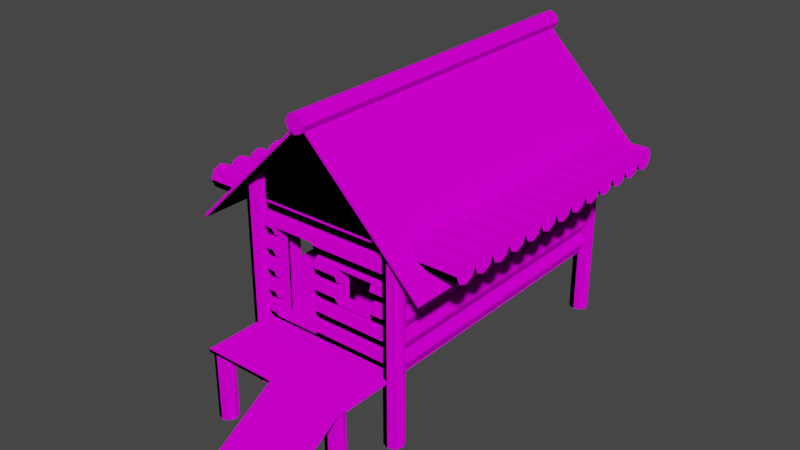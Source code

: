 # Source: A_New_Wooden_Cabin.blend  (saved by Blender 2.82.7; exported with 4.5.12 LTS)
import bpy
from mathutils import Matrix  # noqa: F401  (used for matrix-valued properties, if any)

bpy.ops.wm.read_factory_settings(use_empty=True)
scene = bpy.context.scene
scene.name = 'Scene'

# ---- collections
col_collection = bpy.data.collections.new('Collection'); scene.collection.children.link(col_collection)

# ---- images (referenced by path relative to the original .blend; pixels are not part of the script)
import os
ASSET_DIR = os.environ.get("B2B_ASSET_DIR", "")  # directory of the original .blend (textures are referenced by path, not embedded)
HERE = os.path.dirname(os.path.abspath(__file__))  # packed textures are extracted next to this script under _unpacked/

def load_image(name, relpath, width, height, colorspace="sRGB"):
    """Load a texture the original file referenced (path relative to the .blend, or extracted next to this script)."""
    p = next((c for c in (os.path.join(HERE, relpath), os.path.join(ASSET_DIR, relpath)) if relpath and os.path.exists(c)), "")
    if p:
        img = bpy.data.images.load(p, check_existing=True)
        img.name = name
    else:  # same state as the original file: an image datablock whose file is absent (Cycles renders it pink)
        img = bpy.data.images.new(name, width, height)
        img.source = "FILE"
        img.filepath = "//" + (relpath or name)
    img.colorspace_settings.name = colorspace
    return img
img_verticalsplittingb_n_jpg = load_image('VerticalSplittingB_N.jpg', 'Textures/VerticalSplittingB_N.jpg', 1024, 1024, 'sRGB')
img_verticalsplittingb_s_jpg = load_image('VerticalSplittingB_S.jpg', 'Textures/VerticalSplittingB_S.jpg', 1024, 1024, 'sRGB')
img_brownplanks_s_jpg = load_image('BrownPlanks_S.jpg', 'Textures/BrownPlanks_S.jpg', 1024, 1024, 'sRGB')
img_brownplanks_n_jpg = load_image('BrownPlanks_N.jpg', 'Textures/BrownPlanks_N.jpg', 1024, 1024, 'sRGB')
img_swirlydarkwood_s_jpg = load_image('SwirlyDarkWood_S.jpg', 'Textures/SwirlyDarkWood_S.jpg', 1024, 1024, 'sRGB')
img_swirlydarkwood_n_jpg = load_image('SwirlyDarkWood_N.jpg', 'Textures/SwirlyDarkWood_N.jpg', 1024, 1024, 'sRGB')
img_veryoldwoodc_s_jpg = load_image('VeryOldWoodC_S.jpg', 'Textures/VeryOldWoodC_S.jpg', 1024, 1024, 'sRGB')
img_veryoldwoodc_n_jpg = load_image('VeryOldWoodC_N.jpg', 'Textures/VeryOldWoodC_N.jpg', 1024, 1024, 'sRGB')

# ---- materials (node trees are filled in below, after node groups)
mat_logs_002 = bpy.data.materials.new('Logs.002')
mat_logs_002.use_transparent_shadow = False
mat_inside = bpy.data.materials.new('Inside')
mat_inside.use_transparent_shadow = False
mat_material = bpy.data.materials.new('Material')
mat_material.use_transparent_shadow = False
mat_material_002 = bpy.data.materials.new('Material.002')
mat_material_002.use_transparent_shadow = False
mat_material_004 = bpy.data.materials.new('Material.004')
mat_material_004.use_transparent_shadow = False
mat_roof = bpy.data.materials.new('Roof')
mat_roof.use_transparent_shadow = False
mat_logs = bpy.data.materials.new('Logs')
mat_logs.use_transparent_shadow = False
mat_material_003 = bpy.data.materials.new('Material.003')
mat_material_003.use_transparent_shadow = False
mat_logs_001 = bpy.data.materials.new('Logs.001')
mat_logs_001.use_transparent_shadow = False
mat_material_001 = bpy.data.materials.new('Material.001')
mat_material_001.use_transparent_shadow = False
mat_roof_fill = bpy.data.materials.new('Roof Fill')
mat_roof_fill.use_transparent_shadow = False

# ---- material node trees
mat_logs_002.use_nodes = True; mat_logs_002.node_tree.nodes.clear()
_N = mat_logs_002.node_tree.nodes; _L = mat_logs_002.node_tree.links
n0 = _N.new('ShaderNodeOutputMaterial'); n0.name = 'Material Output'; n0.location = (300, 300)
n1 = _N.new('ShaderNodeBsdfPrincipled'); n1.name = 'Principled BSDF'; n1.location = (10, 300)
n1.distribution = 'GGX'
n1.subsurface_method = 'BURLEY'
n1.inputs[2].default_value = 1.0
n1.inputs[3].default_value = 1.45
n1.inputs[13].default_value = 0.0
n1.inputs[27].default_value = (0.0, 0.0, 0.0, 1.0)
n1.inputs[28].default_value = 1.0
n2 = _N.new('ShaderNodeTexImage'); n2.name = 'Image Texture.001'; n2.location = (-389, -62)
n2.image = img_verticalsplittingb_n_jpg
n3 = _N.new('ShaderNodeTexImage'); n3.name = 'Image Texture'; n3.location = (-386, 209)
n3.image = img_verticalsplittingb_s_jpg
_L.new(n1.outputs[0], n0.inputs[0])
_L.new(n3.outputs[0], n1.inputs[0])
_L.new(n2.outputs[0], n1.inputs[5])
n0.is_active_output = True
mat_inside.use_nodes = True; mat_inside.node_tree.nodes.clear()
_N = mat_inside.node_tree.nodes; _L = mat_inside.node_tree.links
n0 = _N.new('ShaderNodeOutputMaterial'); n0.name = 'Material Output'; n0.location = (300, 300)
n1 = _N.new('ShaderNodeBsdfPrincipled'); n1.name = 'Principled BSDF'; n1.location = (10, 300)
n1.distribution = 'GGX'
n1.subsurface_method = 'BURLEY'
n1.inputs[2].default_value = 1.0
n1.inputs[3].default_value = 1.45
n1.inputs[13].default_value = 0.0
n1.inputs[27].default_value = (0.0, 0.0, 0.0, 1.0)
n1.inputs[28].default_value = 1.0
n2 = _N.new('ShaderNodeTexImage'); n2.name = 'Image Texture'; n2.location = (-408, 197)
n2.image = img_brownplanks_s_jpg
n3 = _N.new('ShaderNodeTexImage'); n3.name = 'Image Texture.001'; n3.location = (-366, -51)
n3.image = img_brownplanks_n_jpg
_L.new(n1.outputs[0], n0.inputs[0])
_L.new(n2.outputs[0], n1.inputs[0])
_L.new(n3.outputs[0], n1.inputs[5])
n0.is_active_output = True
mat_material.use_nodes = True; mat_material.node_tree.nodes.clear()
_N = mat_material.node_tree.nodes; _L = mat_material.node_tree.links
n0 = _N.new('ShaderNodeOutputMaterial'); n0.name = 'Material Output'; n0.location = (300, 300)
n1 = _N.new('ShaderNodeBsdfPrincipled'); n1.name = 'Principled BSDF'; n1.location = (10, 300)
n1.distribution = 'GGX'
n1.subsurface_method = 'BURLEY'
n1.inputs[2].default_value = 1.0
n1.inputs[3].default_value = 1.45
n1.inputs[13].default_value = 0.0
n1.inputs[27].default_value = (0.0, 0.0, 0.0, 1.0)
n1.inputs[28].default_value = 1.0
n2 = _N.new('ShaderNodeTexImage'); n2.name = 'Image Texture'; n2.location = (-426, 259)
n2.image = img_swirlydarkwood_s_jpg
n3 = _N.new('ShaderNodeTexImage'); n3.name = 'Image Texture.001'; n3.location = (-367, -9)
n3.width = 222
n3.image = img_swirlydarkwood_n_jpg
_L.new(n1.outputs[0], n0.inputs[0])
_L.new(n2.outputs[0], n1.inputs[0])
_L.new(n3.outputs[0], n1.inputs[5])
n0.is_active_output = True
mat_material_002.use_nodes = True; mat_material_002.node_tree.nodes.clear()
_N = mat_material_002.node_tree.nodes; _L = mat_material_002.node_tree.links
n0 = _N.new('ShaderNodeOutputMaterial'); n0.name = 'Material Output'; n0.location = (300, 300)
n1 = _N.new('ShaderNodeBsdfPrincipled'); n1.name = 'Principled BSDF'; n1.location = (10, 300)
n1.distribution = 'GGX'
n1.subsurface_method = 'BURLEY'
n1.inputs[2].default_value = 1.0
n1.inputs[3].default_value = 1.45
n1.inputs[13].default_value = 0.0
n1.inputs[27].default_value = (0.0, 0.0, 0.0, 1.0)
n1.inputs[28].default_value = 1.0
n2 = _N.new('ShaderNodeTexImage'); n2.name = 'Image Texture.001'; n2.location = (-390, -97)
n2.image = img_verticalsplittingb_n_jpg
n3 = _N.new('ShaderNodeTexImage'); n3.name = 'Image Texture'; n3.location = (-399, 190)
n3.image = img_verticalsplittingb_s_jpg
_L.new(n1.outputs[0], n0.inputs[0])
_L.new(n3.outputs[0], n1.inputs[0])
_L.new(n2.outputs[0], n1.inputs[5])
n0.is_active_output = True
mat_material_004.use_nodes = True; mat_material_004.node_tree.nodes.clear()
_N = mat_material_004.node_tree.nodes; _L = mat_material_004.node_tree.links
n0 = _N.new('ShaderNodeOutputMaterial'); n0.name = 'Material Output'; n0.location = (300, 300)
n1 = _N.new('ShaderNodeBsdfPrincipled'); n1.name = 'Principled BSDF'; n1.location = (10, 300)
n1.distribution = 'GGX'
n1.subsurface_method = 'BURLEY'
n1.inputs[2].default_value = 1.0
n1.inputs[3].default_value = 1.45
n1.inputs[13].default_value = 0.0
n1.inputs[27].default_value = (0.0, 0.0, 0.0, 1.0)
n1.inputs[28].default_value = 1.0
n2 = _N.new('ShaderNodeTexImage'); n2.name = 'Image Texture'; n2.location = (-417, 254)
n2.image = img_verticalsplittingb_s_jpg
n3 = _N.new('ShaderNodeTexImage'); n3.name = 'Image Texture.001'; n3.location = (-427, 18)
n3.image = img_verticalsplittingb_n_jpg
_L.new(n1.outputs[0], n0.inputs[0])
_L.new(n2.outputs[0], n1.inputs[0])
_L.new(n3.outputs[0], n1.inputs[5])
n0.is_active_output = True
mat_roof.use_nodes = True; mat_roof.node_tree.nodes.clear()
_N = mat_roof.node_tree.nodes; _L = mat_roof.node_tree.links
n0 = _N.new('ShaderNodeOutputMaterial'); n0.name = 'Material Output'; n0.location = (300, 300)
n1 = _N.new('ShaderNodeBsdfPrincipled'); n1.name = 'Principled BSDF'; n1.location = (10, 300)
n1.distribution = 'GGX'
n1.subsurface_method = 'BURLEY'
n1.inputs[2].default_value = 0.95
n1.inputs[3].default_value = 1.45
n1.inputs[13].default_value = 0.0
n1.inputs[27].default_value = (0.0, 0.0, 0.0, 1.0)
n1.inputs[28].default_value = 1.0
n2 = _N.new('ShaderNodeTexImage'); n2.name = 'Image Texture'; n2.location = (-333, 271)
n2.image = img_brownplanks_s_jpg
n3 = _N.new('ShaderNodeTexImage'); n3.name = 'Image Texture.001'; n3.location = (-342, -80)
n3.image = img_brownplanks_n_jpg
_L.new(n1.outputs[0], n0.inputs[0])
_L.new(n2.outputs[0], n1.inputs[0])
_L.new(n3.outputs[0], n1.inputs[5])
n0.is_active_output = True
mat_logs.use_nodes = True; mat_logs.node_tree.nodes.clear()
_N = mat_logs.node_tree.nodes; _L = mat_logs.node_tree.links
n0 = _N.new('ShaderNodeOutputMaterial'); n0.name = 'Material Output'; n0.location = (300, 300)
n1 = _N.new('ShaderNodeBsdfPrincipled'); n1.name = 'Principled BSDF'; n1.location = (10, 300)
n1.distribution = 'GGX'
n1.subsurface_method = 'BURLEY'
n1.inputs[2].default_value = 1.0
n1.inputs[3].default_value = 1.45
n1.inputs[13].default_value = 0.0
n1.inputs[27].default_value = (0.0, 0.0, 0.0, 1.0)
n1.inputs[28].default_value = 1.0
n2 = _N.new('ShaderNodeTexImage'); n2.name = 'Image Texture.001'; n2.location = (-408, -69)
n2.image = img_verticalsplittingb_n_jpg
n3 = _N.new('ShaderNodeTexImage'); n3.name = 'Image Texture'; n3.location = (-386, 219)
n3.image = img_verticalsplittingb_s_jpg
_L.new(n1.outputs[0], n0.inputs[0])
_L.new(n3.outputs[0], n1.inputs[0])
_L.new(n2.outputs[0], n1.inputs[5])
n0.is_active_output = True
mat_material_003.use_nodes = True; mat_material_003.node_tree.nodes.clear()
_N = mat_material_003.node_tree.nodes; _L = mat_material_003.node_tree.links
n0 = _N.new('ShaderNodeOutputMaterial'); n0.name = 'Material Output'; n0.location = (300, 300)
n1 = _N.new('ShaderNodeBsdfPrincipled'); n1.name = 'Principled BSDF'; n1.location = (10, 300)
n1.distribution = 'GGX'
n1.subsurface_method = 'BURLEY'
n1.inputs[2].default_value = 1.0
n1.inputs[3].default_value = 1.45
n1.inputs[13].default_value = 0.0
n1.inputs[27].default_value = (0.0, 0.0, 0.0, 1.0)
n1.inputs[28].default_value = 1.0
n2 = _N.new('ShaderNodeTexImage'); n2.name = 'Image Texture'; n2.location = (-323, 257)
n2.image = img_swirlydarkwood_s_jpg
n3 = _N.new('ShaderNodeTexImage'); n3.name = 'Image Texture.001'; n3.location = (-319, -38)
n3.image = img_swirlydarkwood_n_jpg
_L.new(n1.outputs[0], n0.inputs[0])
_L.new(n2.outputs[0], n1.inputs[0])
_L.new(n3.outputs[0], n1.inputs[5])
n0.is_active_output = True
mat_logs_001.use_nodes = True; mat_logs_001.node_tree.nodes.clear()
_N = mat_logs_001.node_tree.nodes; _L = mat_logs_001.node_tree.links
n0 = _N.new('ShaderNodeOutputMaterial'); n0.name = 'Material Output'; n0.location = (300, 300)
n1 = _N.new('ShaderNodeBsdfPrincipled'); n1.name = 'Principled BSDF'; n1.location = (10, 300)
n1.distribution = 'GGX'
n1.subsurface_method = 'BURLEY'
n1.inputs[2].default_value = 1.0
n1.inputs[3].default_value = 1.45
n1.inputs[13].default_value = 0.0
n1.inputs[27].default_value = (0.0, 0.0, 0.0, 1.0)
n1.inputs[28].default_value = 1.0
n2 = _N.new('ShaderNodeTexImage'); n2.name = 'Image Texture'; n2.location = (-438, 225)
n2.image = img_verticalsplittingb_s_jpg
n3 = _N.new('ShaderNodeTexImage'); n3.name = 'Image Texture.001'; n3.location = (-435, -47)
n3.image = img_verticalsplittingb_n_jpg
_L.new(n1.outputs[0], n0.inputs[0])
_L.new(n2.outputs[0], n1.inputs[0])
_L.new(n3.outputs[0], n1.inputs[5])
n0.is_active_output = True
mat_material_001.use_nodes = True; mat_material_001.node_tree.nodes.clear()
_N = mat_material_001.node_tree.nodes; _L = mat_material_001.node_tree.links
n0 = _N.new('ShaderNodeOutputMaterial'); n0.name = 'Material Output'; n0.location = (300, 300)
n1 = _N.new('ShaderNodeBsdfPrincipled'); n1.name = 'Principled BSDF'; n1.location = (10, 300)
n1.distribution = 'GGX'
n1.subsurface_method = 'BURLEY'
n1.inputs[2].default_value = 1.0
n1.inputs[3].default_value = 1.45
n1.inputs[13].default_value = 0.0
n1.inputs[27].default_value = (0.0, 0.0, 0.0, 1.0)
n1.inputs[28].default_value = 1.0
n2 = _N.new('ShaderNodeTexImage'); n2.name = 'Image Texture.001'; n2.location = (-448, -65)
n2.image = img_swirlydarkwood_n_jpg
n3 = _N.new('ShaderNodeTexImage'); n3.name = 'Image Texture'; n3.location = (-445, 216)
n3.image = img_swirlydarkwood_s_jpg
_L.new(n1.outputs[0], n0.inputs[0])
_L.new(n3.outputs[0], n1.inputs[0])
_L.new(n2.outputs[0], n1.inputs[5])
n0.is_active_output = True
mat_roof_fill.use_nodes = True; mat_roof_fill.node_tree.nodes.clear()
_N = mat_roof_fill.node_tree.nodes; _L = mat_roof_fill.node_tree.links
n0 = _N.new('ShaderNodeOutputMaterial'); n0.name = 'Material Output'; n0.location = (300, 300)
n1 = _N.new('ShaderNodeBsdfPrincipled'); n1.name = 'Principled BSDF'; n1.location = (10, 300)
n1.distribution = 'GGX'
n1.subsurface_method = 'BURLEY'
n1.inputs[2].default_value = 1.0
n1.inputs[3].default_value = 1.45
n1.inputs[13].default_value = 0.0
n1.inputs[27].default_value = (0.0, 0.0, 0.0, 1.0)
n1.inputs[28].default_value = 1.0
n2 = _N.new('ShaderNodeTexImage'); n2.name = 'Image Texture'; n2.location = (-438, 228)
n2.image = img_veryoldwoodc_s_jpg
n3 = _N.new('ShaderNodeTexImage'); n3.name = 'Image Texture.001'; n3.location = (-432, -34)
n3.image = img_veryoldwoodc_n_jpg
_L.new(n1.outputs[0], n0.inputs[0])
_L.new(n2.outputs[0], n1.inputs[0])
_L.new(n3.outputs[0], n1.inputs[5])
n0.is_active_output = True

# ---- world
world_world = bpy.data.worlds.new('World'); scene.world = world_world
world_world.use_nodes = True; world_world.node_tree.nodes.clear()
_N = world_world.node_tree.nodes; _L = world_world.node_tree.links
n0 = _N.new('ShaderNodeOutputWorld'); n0.name = 'World Output'; n0.location = (300, 300)
n1 = _N.new('ShaderNodeBackground'); n1.name = 'Background'; n1.location = (10, 300)
n1.inputs[0].default_value = (0.05088, 0.05088, 0.05088, 1.0)
_L.new(n1.outputs[0], n0.inputs[0])
n0.is_active_output = True
world_world.color = (0.05088, 0.05088, 0.05088)
world_world.use_sun_shadow = False
world_world.sun_shadow_jitter_overblur = 0.0

# ---- meshes
me_cylinder_001 = bpy.data.meshes.new('Cylinder.001')
me_cylinder_001.from_pydata([(6.386, 4.466, -13.46), (7.091, 4.173, -13.46), (7.384, 3.466, -13.46), (7.091, 2.759, -13.46), (6.386, 2.499, -13.46), (6.39, 2.499, 12.53), (7.091, 2.759, 12.54), (7.384, 3.466, 12.54), (7.091, 4.173, 12.54), (6.39, 4.466, 12.53), (7.091, 2.239, -13.46), (7.384, 1.532, -13.46), (7.091, 0.8251, -13.46), (6.386, 0.5652, -13.46), (6.39, 0.5652, 12.53), (7.091, 0.8251, 12.54), (7.384, 1.532, 12.54), (7.091, 2.239, 12.54), (7.091, 0.3053, -13.46), (7.384, -0.4018, -13.46), (7.091, -1.109, -13.46), (6.386, -1.369, -13.46), (6.39, -1.369, 12.53), (7.091, -1.109, 12.54), (7.384, -0.4018, 12.54), (7.091, 0.3053, 12.54), (7.091, -1.629, -13.46), (7.384, -2.336, -13.46), (7.091, -3.043, -13.46), (6.386, -3.303, -13.46), (6.39, -3.303, 12.53), (7.091, -3.043, 12.54), (7.384, -2.336, 12.54), (7.091, -1.629, 12.54), (7.091, -3.563, -13.46), (7.384, -4.27, -13.46), (7.091, -4.977, -13.46), (6.386, -5.27, -13.46), (6.39, -5.27, 12.53), (7.091, -4.977, 12.54), (7.384, -4.27, 12.54), (7.091, -3.563, 12.54), (-6.54, 4.466, 12.54), (-7.231, 4.173, 12.55), (-7.524, 3.466, 12.55), (-7.231, 2.759, 12.55), (-6.54, 2.499, 12.54), (-6.518, 2.499, -13.47), (-7.231, 2.759, -13.48), (-7.524, 3.466, -13.48), (-7.231, 4.173, -13.48), (-6.518, 4.466, -13.47), (-7.231, 2.239, 12.55), (-7.524, 1.532, 12.55), (-7.231, 0.8251, 12.55), (-6.54, 0.5652, 12.54), (-6.518, 0.5652, -13.47), (-7.231, 0.8251, -13.48), (-7.524, 1.532, -13.48), (-7.231, 2.239, -13.48), (-7.231, 0.3053, 12.55), (-7.524, -0.4018, 12.55), (-7.231, -1.109, 12.55), (-6.54, -1.369, 12.54), (-6.518, -1.369, -13.47), (-7.231, -1.109, -13.48), (-7.524, -0.4018, -13.48), (-7.231, 0.3053, -13.48), (-7.231, -1.629, 12.55), (-7.524, -2.336, 12.55), (-7.231, -3.043, 12.55), (-6.54, -3.303, 12.54), (-6.518, -3.303, -13.47), (-7.231, -3.043, -13.48), (-7.524, -2.336, -13.48), (-7.231, -1.629, -13.48), (-7.231, -3.563, 12.55), (-7.524, -4.27, 12.55), (-7.231, -4.977, 12.55), (-6.54, -5.27, 12.54), (-6.518, -5.27, -13.47), (-7.231, -4.977, -13.48), (-7.524, -4.27, -13.48), (-7.231, -3.563, -13.48), (-6.512, 4.173, -14.17), (-6.512, 3.466, -14.46), (-6.512, 2.759, -14.17), (6.387, 2.759, -14.17), (6.387, 3.466, -14.46), (6.387, 4.173, -14.17), (-6.512, 2.239, -14.17), (-6.512, 1.532, -14.46), (-6.512, 0.8251, -14.17), (6.387, 0.8251, -14.17), (6.387, 1.532, -14.46), (6.387, 2.239, -14.17), (-6.512, 0.3053, -14.17), (-6.512, -0.4018, -14.46), (-6.512, -1.109, -14.17), (6.387, -1.109, -14.17), (6.387, -0.4018, -14.46), (6.387, 0.3053, -14.17), (-6.512, -1.629, -14.17), (-6.512, -2.336, -14.46), (-6.512, -3.043, -14.17), (6.387, -3.043, -14.17), (6.387, -2.336, -14.46), (6.387, -1.629, -14.17), (-6.512, -3.563, -14.17), (-6.512, -4.27, -14.46), (-6.512, -4.977, -14.17), (6.387, -4.977, -14.17), (6.387, -4.27, -14.46), (6.387, -3.563, -14.17), (6.397, 4.173, 13.24), (6.397, 3.466, 13.53), (6.397, 2.759, 13.24), (-6.556, 2.759, 13.24), (-6.556, 3.466, 13.53), (-6.556, 4.173, 13.24), (6.397, 2.239, 13.24), (6.397, 1.532, 13.53), (6.397, 0.8251, 13.24), (-6.556, 0.8251, 13.24), (-6.556, 1.532, 13.53), (-6.556, 2.239, 13.24), (6.397, 0.3053, 13.24), (6.397, -0.4018, 13.53), (6.397, -1.109, 13.24), (-6.556, -1.109, 13.24), (-6.556, -0.4018, 13.53), (-6.556, 0.3053, 13.24), (6.397, -1.629, 13.24), (6.397, -2.336, 13.53), (6.397, -3.043, 13.24), (-6.556, -3.043, 13.24), (-6.556, -2.336, 13.53), (-6.556, -1.629, 13.24), (6.397, -3.563, 13.24), (6.397, -4.27, 13.53), (6.397, -4.977, 13.24), (-6.556, -4.977, 13.24), (-6.556, -4.27, 13.53), (-6.556, -3.563, 13.24), (6.72, 4.745, 13.18), (6.72, 4.465, 13.18), (6.72, 4.745, -14.12), (6.72, 4.465, -14.12), (-6.91, 4.745, 13.18), (-6.91, 4.465, 13.18), (-6.91, 4.745, -14.12), (-6.91, 4.465, -14.12), (6.071, 4.471, 11.88), (6.071, 4.471, -12.82), (-6.261, 4.471, -12.82), (-6.261, 4.471, 11.88), (6.396, 4.471, 12.53), (6.396, 4.471, -13.47), (6.396, 4.471, 12.53), (6.396, 4.471, -13.47), (-6.585, 4.471, -13.47), (-6.585, 4.471, 12.53), (6.396, -5.264, 12.53), (6.396, -5.264, -13.47), (-6.585, -5.264, -13.47), (-6.585, -5.264, 12.53), (6.071, -5.264, 11.88), (6.071, -5.264, -12.82), (-6.261, -5.264, -12.82), (-6.261, -5.264, 11.88), (6.72, 4.745, 19.68), (6.72, 4.465, 19.68), (-6.91, 4.465, 19.68), (-6.91, 4.745, 19.68), (0.9618, 2.239, 13.24), (0.9618, 3.849, 13.37), (0.9618, 3.466, 13.53), (0.9618, 2.759, 13.24), (0.9618, 2.499, 12.54), (0.9618, 0.5652, 12.54), (0.9618, 3.849, 12.54), (0.9618, 3.849, 12.53), (0.9618, 3.849, 11.88), (0.9618, 1.532, 13.53), (0.9618, -3.043, 13.24), (0.9618, -0.4018, 13.53), (0.9618, -4.27, 13.53), (0.9618, -1.629, 13.24), (0.9618, -4.441, 13.46), (0.9618, -1.109, 13.24), (0.9618, 0.8251, 13.24), (0.9618, -2.336, 13.53), (0.9618, -3.563, 13.24), (0.9618, 0.3053, 13.24), (0.9618, -3.303, 12.54), (0.9618, -1.369, 12.54), (0.9618, -4.441, 12.54), (0.9618, -4.441, 12.53), (0.9618, -4.441, 11.88), (5.33, -3.043, 13.24), (5.33, -4.27, 13.53), (5.33, -4.441, 13.46), (5.33, -3.563, 13.24), (5.33, -3.303, 12.53), (5.33, -1.369, 12.53), (5.33, -4.441, 12.53), (5.33, -4.441, 12.53), (5.33, -4.441, 11.88), (5.33, 1.532, 13.53), (5.33, 2.239, 13.24), (5.33, 3.849, 13.37), (5.33, 3.466, 13.53), (5.33, -0.4018, 13.53), (5.33, 2.759, 13.24), (5.33, -1.629, 13.24), (5.33, -1.109, 13.24), (5.33, 0.8251, 13.24), (5.33, -2.336, 13.53), (5.33, 0.3053, 13.24), (5.33, 2.499, 12.53), (5.33, 0.5652, 12.53), (5.33, 3.849, 12.53), (5.33, 3.849, 12.53), (5.33, 3.849, 11.88), (-1.292, -2.939, 13.28), (-1.292, -2.939, 12.54), (-1.292, -2.939, 12.53), (-1.292, -2.939, 11.88), (-4.786, 0.3296, 13.17), (-4.786, 0.3296, 12.54), (-4.786, 0.3296, 12.53), (-4.786, 0.3296, 11.88), (-1.292, -2.336, 13.53), (-1.292, -1.369, 12.54), (-1.292, 0.3296, 13.17), (-1.292, 0.3296, 12.54), (-1.292, 0.3296, 12.53), (-1.292, 0.3296, 11.88), (-1.292, -0.4018, 13.53), (-1.292, 0.3053, 13.24), (-1.292, -1.109, 13.24), (-1.292, -1.629, 13.24), (-4.786, 0.3053, 13.24), (-4.786, -1.264, 12.53), (-4.786, -0.4018, 13.53), (-4.786, -2.336, 13.53), (-4.786, -1.109, 13.24), (-4.786, -2.939, 13.28), (-4.786, -1.629, 13.24), (-4.786, -1.369, 12.54), (-4.786, -2.939, 12.54), (-4.786, -2.939, 12.53), (-4.786, -2.939, 11.88), (6.684, 0.4563, 9.714), (7.091, 0.3053, 9.714), (6.396, 0.4563, 9.714), (6.39, 0.4563, 9.714), (6.071, 0.4563, 9.714), (7.384, -2.336, 9.714), (7.154, -2.89, 9.714), (7.091, -1.629, 9.714), (7.091, -1.109, 9.714), (7.384, -0.4018, 9.714), (6.393, -2.89, 9.714), (6.39, -1.369, 9.714), (6.071, -2.89, 9.714), (6.396, 0.4563, 0.9851), (6.388, 0.4563, 0.9851), (6.684, 0.4563, 0.9851), (6.071, 0.4563, 0.9851), (7.154, -2.89, 0.9851), (6.392, -2.89, 0.9851), (6.071, -2.89, 0.9851), (7.091, 0.3053, 0.9851), (7.091, -1.629, 0.9851), (7.091, -1.109, 0.9851), (7.384, -0.4018, 0.9851), (7.384, -2.336, 0.9851), (6.388, -1.369, 0.9851), (-7.231, -1.109, -2.897), (-7.235, 0.2959, -2.897), (-7.231, -1.629, -2.897), (-7.524, -0.4018, -2.897), (-7.524, -2.336, -2.897), (-6.556, -1.369, -2.897), (-6.556, 0.2959, -2.897), (-6.261, 0.2959, -2.897), (-7.286, -2.91, -2.897), (-6.556, -2.91, -2.897), (-6.261, -2.91, -2.897), (-7.235, 0.2959, -10.47), (-6.553, 0.2959, -10.47), (-6.261, 0.2959, -10.47), (-7.286, -2.91, -10.47), (-6.553, -2.91, -10.47), (-6.261, -2.91, -10.47), (-7.231, -1.109, -10.47), (-7.231, -1.629, -10.47), (-7.524, -0.4018, -10.47), (-7.524, -2.336, -10.47), (-6.56, -1.369, -10.47), (-0.09461, 4.745, -14.12), (-0.09461, 4.465, -14.12), (-0.09462, 4.745, 13.18), (-0.09462, 4.465, 13.18), (-0.09461, 4.471, -13.47), (-0.09462, 4.471, 12.53), (-0.09461, 4.471, -12.82), (-0.09462, 4.471, 11.88), (-0.09461, -5.264, -13.47), (-0.09461, -5.264, -12.82), (-0.09463, 4.745, 19.68), (-0.09463, 4.465, 19.68), (-6.91, 7.884, 25.41), (-6.91, 8.164, 25.41), (-0.09463, 8.164, 25.41), (-0.09463, 7.884, 25.41)], [], [(0, 9, 8, 1), (2, 7, 6, 3), (8, 9, 5, 6, 7), (3, 6, 5, 4), (0, 1, 2, 3, 4), (1, 8, 7, 2), (9, 0, 4, 5), (4, 5, 17, 10), (11, 16, 15, 12), (17, 5, 14, 15, 16), (12, 15, 14, 13), (4, 10, 11, 12, 13), (10, 17, 16, 11), (5, 4, 13, 14), (13, 14, 25, 254, 253, 268, 273, 18), (19, 276, 275, 20), (25, 14, 22, 23, 24), (20, 275, 278, 21), (13, 18, 19, 20, 21), (18, 273, 276, 19), (14, 13, 21, 278, 267, 256, 264, 22), (21, 278, 274, 26), (27, 277, 270, 259, 258, 32, 31, 28), (33, 22, 30, 31, 32), (28, 31, 30, 29), (21, 26, 27, 28, 29), (26, 274, 277, 27), (22, 264, 263, 271, 278, 21, 29, 30), (29, 30, 41, 34), (35, 40, 39, 36), (41, 30, 38, 39, 40), (36, 39, 38, 37), (29, 34, 35, 36, 37), (34, 41, 40, 35), (30, 29, 37, 38), (42, 51, 50, 43), (44, 49, 48, 45), (50, 51, 47, 48, 49), (45, 48, 47, 46), (42, 43, 44, 45, 46), (43, 50, 49, 44), (51, 42, 46, 47), (46, 47, 59, 52), (53, 58, 57, 54), (59, 47, 56, 57, 58), (54, 57, 56, 55), (46, 52, 53, 54, 55), (52, 59, 58, 53), (47, 46, 55, 56), (55, 56, 67, 60), (61, 282, 279, 62), (67, 56, 64, 65, 66), (62, 279, 284, 63), (55, 60, 61, 62, 63), (60, 67, 66, 298, 290, 280, 282, 61), (56, 55, 63, 284, 285, 291, 300, 64), (63, 284, 281, 68), (69, 283, 287, 293, 299, 74, 73, 70), (75, 64, 72, 73, 74), (70, 73, 72, 71), (63, 68, 69, 70, 71), (68, 281, 283, 69), (64, 300, 294, 288, 284, 63, 71, 72), (71, 72, 83, 76), (77, 82, 81, 78), (83, 72, 80, 81, 82), (78, 81, 80, 79), (71, 76, 77, 78, 79), (76, 83, 82, 77), (72, 71, 79, 80), (51, 0, 89, 84), (85, 88, 87, 86), (89, 0, 4, 87, 88), (86, 87, 4, 47), (51, 84, 85, 86, 47), (84, 89, 88, 85), (0, 51, 47, 4), (47, 4, 95, 90), (91, 94, 93, 92), (95, 4, 13, 93, 94), (92, 93, 13, 56), (47, 90, 91, 92, 56), (90, 95, 94, 91), (4, 47, 56, 13), (56, 13, 101, 96), (97, 100, 99, 98), (101, 13, 21, 99, 100), (98, 99, 21, 64), (56, 96, 97, 98, 64), (96, 101, 100, 97), (13, 56, 64, 21), (64, 21, 107, 102), (103, 106, 105, 104), (107, 21, 29, 105, 106), (104, 105, 29, 72), (64, 102, 103, 104, 72), (102, 107, 106, 103), (21, 64, 72, 29), (72, 29, 113, 108), (109, 112, 111, 110), (113, 29, 37, 111, 112), (110, 111, 37, 80), (72, 108, 109, 110, 80), (108, 113, 112, 109), (29, 72, 80, 37), (9, 42, 119, 114), (115, 211, 213, 116), (119, 42, 46, 117, 118), (116, 213, 219, 5), (9, 114, 115, 116, 5), (114, 119, 118, 176, 175, 210, 211, 115), (42, 9, 5, 219, 221, 180, 178, 46), (5, 219, 209, 120), (121, 208, 216, 122), (125, 46, 55, 123, 124), (122, 216, 220, 14), (5, 120, 121, 122, 14), (120, 209, 208, 121), (46, 178, 179, 55), (14, 220, 218, 126), (127, 212, 215, 128), (131, 55, 63, 129, 130), (128, 215, 204, 22), (14, 126, 127, 128, 22), (126, 218, 212, 127), (55, 179, 195, 233, 235, 229, 249, 63), (22, 204, 214, 132), (133, 217, 199, 134), (137, 63, 71, 135, 136), (134, 199, 203, 30), (22, 132, 133, 134, 30), (132, 214, 217, 133), (63, 249, 250, 225, 233, 195, 194, 71), (30, 203, 202, 138), (139, 200, 201, 188, 186, 142, 141, 140), (143, 71, 79, 141, 142), (140, 141, 79, 38), (30, 138, 139, 140, 38), (138, 202, 200, 139), (71, 194, 196, 205, 203, 30, 38, 79), (144, 145, 147, 146), (301, 302, 151, 150), (148, 149, 172, 173), (301, 150, 148, 303), (302, 147, 159, 305), (307, 153, 152, 308), (149, 151, 160, 161), (147, 145, 158, 159), (304, 149, 161, 306), (159, 158, 156, 157), (159, 158, 266, 271, 263, 162, 163), (152, 269, 257, 265, 166), (161, 160, 291, 285, 288, 164, 165), (154, 292, 295, 168), (166, 167, 163, 162), (310, 168, 164, 309), (169, 166, 162, 165), (155, 182, 198, 227, 237, 231), (158, 222, 206, 197, 165, 162), (307, 154, 168, 310), (305, 159, 163, 309), (311, 312, 171, 170), (145, 144, 170, 171), (303, 148, 173, 311), (304, 145, 171, 312), (165, 164, 168, 169), (150, 151, 149, 148), (194, 184, 135, 71), (204, 220, 14, 22), (223, 222, 181, 182), (221, 210, 175, 180), (193, 179, 55, 131, 242, 228, 234, 239), (186, 192, 143, 142), (190, 183, 124, 123), (182, 181, 197, 198), (180, 175, 176, 177, 178), (188, 196, 194, 192, 186), (194, 195, 187, 191, 184), (189, 195, 179, 193, 185), (190, 179, 178, 174, 183), (192, 194, 71, 143), (184, 191, 232, 224, 247, 245, 136, 135), (179, 190, 123, 55), (165, 197, 181, 236, 226, 251, 243), (220, 219, 5, 14), (191, 187, 241, 232), (183, 174, 125, 124), (195, 189, 240, 233), (198, 197, 206, 207), (196, 188, 201, 205), (210, 221, 219, 213, 211), (222, 223, 207, 206), (205, 201, 200, 202, 203), (204, 203, 199, 217, 214), (204, 215, 212, 218, 220), (220, 216, 208, 209, 219), (189, 185, 238, 240), (177, 176, 118, 117), (166, 207, 223, 182, 155, 308, 152), (185, 193, 239, 238), (174, 178, 46, 125), (187, 195, 233, 241), (178, 177, 117, 46), (203, 204, 22, 30), (244, 242, 131, 130), (230, 236, 181, 222, 158, 306, 161, 165, 243), (231, 230, 243, 251, 252), (229, 228, 242, 244, 246, 249), (247, 250, 249, 248, 245), (252, 251, 226, 227), (250, 247, 224, 225), (231, 252, 227, 198, 207, 166, 169, 155), (248, 249, 63, 137), (246, 244, 130, 129), (249, 246, 129, 63), (245, 248, 137, 136), (234, 235, 233, 240, 238, 239), (236, 237, 227, 226), (225, 224, 232, 241, 233), (237, 236, 230, 231), (235, 234, 228, 229), (265, 263, 271, 272), (263, 259, 270, 271), (257, 256, 264, 263, 265), (274, 278, 271, 270, 277), (162, 263, 255, 266, 158), (166, 265, 272, 269, 152, 153, 167), (260, 264, 22, 33), (262, 254, 25, 24), (261, 262, 24, 23), (258, 260, 33, 32), (258, 259, 263, 264, 260), (267, 269, 272, 271, 278), (253, 255, 266, 268), (256, 257, 269, 267), (264, 261, 23, 22), (276, 273, 268, 266, 278, 275), (253, 254, 262, 261, 264, 255), (168, 295, 289, 286, 292, 154, 155, 169), (287, 288, 294, 293), (288, 289, 295, 294), (300, 297, 299, 293, 294), (285, 286, 289, 288, 284), (296, 298, 66, 65), (164, 288, 294, 291, 160), (299, 297, 75, 74), (300, 296, 65, 64), (297, 300, 64, 75), (292, 291, 300, 294, 295), (298, 296, 300, 291, 290), (286, 285, 291, 292), (285, 280, 290, 291), (284, 288, 287, 283, 281), (284, 279, 282, 280, 285), (149, 304, 312, 172), (144, 303, 311, 170), (172, 312, 316, 313), (160, 305, 309, 164), (153, 307, 310, 167), (167, 310, 309, 163), (145, 304, 306, 158), (154, 307, 308, 155), (151, 302, 305, 160), (146, 301, 303, 144), (146, 147, 302, 301), (314, 313, 316, 315), (173, 172, 313, 314), (312, 311, 315, 316), (311, 173, 314, 315)])
me_cylinder_001.polygons.foreach_set('material_index', [0, 0, 0, 0, 0, 0, 0, 0, 0, 0, 0, 0, 0, 0, 0, 0, 0, 0, 0, 0, 0, 0, 0, 0, 0, 0, 0, 0, 0, 0, 0, 0, 0, 0, 0, 0, 0, 0, 0, 0, 0, 0, 0, 0, 0, 0, 0, 0, 0, 0, 0, 0, 0, 0, 0, 0, 0, 0, 0, 0, 0, 0, 0, 0, 0, 0, 0, 0, 0, 0, 0, 0, 0, 0, 0, 0, 0, 0, 0, 0, 0, 0, 0, 0, 0, 0, 0, 0, 0, 0, 0, 0, 0, 0, 0, 0, 0, 0, 0, 0, 0, 0, 0, 0, 0, 0, 0, 0, 0, 0, 0, 0, 0, 0, 0, 0, 0, 0, 0, 0, 0, 0, 0, 0, 0, 0, 0, 0, 0, 0, 0, 0, 0, 0, 0, 0, 0, 0, 0, 0, 0, 0, 0, 2, 0, 1, 0, 0, 1, 0, 0, 1, 0, 1, 0, 0, 0, 1, 0, 1, 0, 0, 0, 2, 1, 0, 0, 0, 0, 2, 2, 0, 0, 0, 2, 2, 2, 2, 2, 2, 0, 0, 0, 0, 0, 0, 0, 0, 2, 2, 2, 2, 2, 2, 2, 2, 0, 0, 1, 0, 0, 0, 0, 0, 0, 0, 2, 2, 2, 2, 2, 1, 0, 0, 0, 0, 2, 2, 2, 2, 2, 2, 2, 2, 2, 0, 1, 0, 0, 0, 0, 2, 2, 2, 2, 0, 2, 2, 1, 2, 2, 2, 2, 0, 0, 0, 0, 0, 2, 2, 2, 2, 2, 2, 1, 2, 1, 0, 1, 0, 1, 1, 0, 2, 0, 0, 0, 0, 2])
_uv = me_cylinder_001.uv_layers.new(name='UVMap')
_uv.uv.foreach_set('vector', [1.0, 0.5, 1.0, 1.0, 0.875, 1.0, 0.875, 0.5, 0.75, 0.5, 0.75, 1.0, 0.625, 1.0, 0.625, 0.5, 0.875, 1.0, 1.0, 1.0, 0.5, 1.0, 0.625, 1.0, 0.75, 1.0, 0.625, 0.5, 0.625, 1.0, 0.5, 1.0, 0.5, 0.5, 1.0, 0.5, 0.875, 0.5, 0.75, 0.5, 0.625, 0.5, 0.5, 0.5, 0.875, 0.5, 0.875, 1.0, 0.75, 1.0, 0.75, 0.5, 1.0, 1.0, 1.0, 0.5, 0.5, 0.5, 0.5, 1.0, 1.0, 0.5, 1.0, 1.0, 0.875, 1.0, 0.875, 0.5, 0.75, 0.5, 0.75, 1.0, 0.625, 1.0, 0.625, 0.5, 0.875, 1.0, 1.0, 1.0, 0.5, 1.0, 0.625, 1.0, 0.75, 1.0, 0.625, 0.5, 0.625, 1.0, 0.5, 1.0, 0.5, 0.5, 1.0, 0.5, 0.875, 0.5, 0.75, 0.5, 0.625, 0.5, 0.5, 0.5, 0.875, 0.5, 0.875, 1.0, 0.75, 1.0, 0.75, 0.5, 1.0, 1.0, 1.0, 0.5, 0.5, 0.5, 0.5, 1.0, 1.0, 0.5, 1.0, 1.0, 0.875, 1.0, 0.875, 0.9457, 0.9476, 0.9457, 0.9474, 0.7778, 0.875, 0.7778, 0.875, 0.5, 0.75, 0.5, 0.75, 0.7778, 0.625, 0.7778, 0.625, 0.5, 0.875, 1.0, 1.0, 1.0, 0.5, 1.0, 0.625, 1.0, 0.75, 1.0, 0.625, 0.5, 0.625, 0.7778, 0.5, 0.7778, 0.5, 0.5, 1.0, 0.5, 0.875, 0.5, 0.75, 0.5, 0.625, 0.5, 0.5, 0.5, 0.875, 0.5, 0.875, 0.7778, 0.75, 0.7778, 0.75, 0.5, 1.0, 1.0, 1.0, 0.5, 0.5, 0.5, 0.5, 0.7778, 0.9718, 0.7778, 0.9718, 0.9458, 0.5, 0.9458, 0.5, 1.0, 1.0, 0.5, 1.0, 0.7778, 0.875, 0.7778, 0.875, 0.5, 0.75, 0.5, 0.75, 0.7778, 0.652, 0.7778, 0.652, 0.9457, 0.75, 0.9457, 0.75, 1.0, 0.625, 1.0, 0.625, 0.5, 0.875, 1.0, 1.0, 1.0, 0.5, 1.0, 0.625, 1.0, 0.75, 1.0, 0.625, 0.5, 0.625, 1.0, 0.5, 1.0, 0.5, 0.5, 1.0, 0.5, 0.875, 0.5, 0.75, 0.5, 0.625, 0.5, 0.5, 0.5, 0.875, 0.5, 0.875, 0.7778, 0.75, 0.7778, 0.75, 0.5, 1.0, 1.0, 1.0, 0.9458, 0.6066, 0.9458, 0.6066, 0.7778, 1.0, 0.7778, 1.0, 0.5, 0.5, 0.5, 0.5, 1.0, 1.0, 0.5, 1.0, 1.0, 0.875, 1.0, 0.875, 0.5, 0.75, 0.5, 0.75, 1.0, 0.625, 1.0, 0.625, 0.5, 0.875, 1.0, 1.0, 1.0, 0.5, 1.0, 0.625, 1.0, 0.75, 1.0, 0.625, 0.5, 0.625, 1.0, 0.5, 1.0, 0.5, 0.5, 1.0, 0.5, 0.875, 0.5, 0.75, 0.5, 0.625, 0.5, 0.5, 0.5, 0.875, 0.5, 0.875, 1.0, 0.75, 1.0, 0.75, 0.5, 1.0, 1.0, 1.0, 0.5, 0.5, 0.5, 0.5, 1.0, 1.0, 0.5, 1.0, 1.0, 0.875, 1.0, 0.875, 0.5, 0.75, 0.5, 0.75, 1.0, 0.625, 1.0, 0.625, 0.5, 0.875, 1.0, 1.0, 1.0, 0.5, 1.0, 0.625, 1.0, 0.75, 1.0, 0.625, 0.5, 0.625, 1.0, 0.5, 1.0, 0.5, 0.5, 1.0, 0.5, 0.875, 0.5, 0.75, 0.5, 0.625, 0.5, 0.5, 0.5, 0.875, 0.5, 0.875, 1.0, 0.75, 1.0, 0.75, 0.5, 1.0, 1.0, 1.0, 0.5, 0.5, 0.5, 0.5, 1.0, 1.0, 0.5, 1.0, 1.0, 0.875, 1.0, 0.875, 0.5, 0.75, 0.5, 0.75, 1.0, 0.625, 1.0, 0.625, 0.5, 0.875, 1.0, 1.0, 1.0, 0.5, 1.0, 0.625, 1.0, 0.75, 1.0, 0.625, 0.5, 0.625, 1.0, 0.5, 1.0, 0.5, 0.5, 1.0, 0.5, 0.875, 0.5, 0.75, 0.5, 0.625, 0.5, 0.5, 0.5, 0.875, 0.5, 0.875, 1.0, 0.75, 1.0, 0.75, 0.5, 1.0, 1.0, 1.0, 0.5, 0.5, 0.5, 0.5, 1.0, 1.0, 0.5, 1.0, 1.0, 0.875, 1.0, 0.875, 0.5, 0.75, 0.5, 0.75, 0.7968, 0.625, 0.7968, 0.625, 0.5, 0.875, 1.0, 1.0, 1.0, 0.5, 1.0, 0.625, 1.0, 0.75, 1.0, 0.625, 0.5, 0.625, 0.7968, 0.5, 0.7968, 0.5, 0.5, 1.0, 0.5, 0.875, 0.5, 0.75, 0.5, 0.625, 0.5, 0.5, 0.5, 0.875, 0.5, 0.875, 1.0, 0.75, 1.0, 0.75, 0.9422, 0.8733, 0.9422, 0.8733, 0.7968, 0.75, 0.7968, 0.75, 0.5, 1.0, 1.0, 1.0, 0.5, 0.5, 0.5, 0.5, 0.7968, 0.9304, 0.7968, 0.9304, 0.9423, 0.5, 0.9423, 0.5, 1.0, 1.0, 0.5, 1.0, 0.7968, 0.875, 0.7968, 0.875, 0.5, 0.75, 0.5, 0.75, 0.7968, 0.6485, 0.7968, 0.6485, 0.9422, 0.75, 0.9422, 0.75, 1.0, 0.625, 1.0, 0.625, 0.5, 0.875, 1.0, 1.0, 1.0, 0.5, 1.0, 0.625, 1.0, 0.75, 1.0, 0.625, 0.5, 0.625, 1.0, 0.5, 1.0, 0.5, 0.5, 1.0, 0.5, 0.875, 0.5, 0.75, 0.5, 0.625, 0.5, 0.5, 0.5, 0.875, 0.5, 0.875, 0.7968, 0.75, 0.7968, 0.75, 0.5, 1.0, 1.0, 1.0, 0.9423, 0.6016, 0.9423, 0.6016, 0.7968, 1.0, 0.7968, 1.0, 0.5, 0.5, 0.5, 0.5, 1.0, 1.0, 0.5, 1.0, 1.0, 0.875, 1.0, 0.875, 0.5, 0.75, 0.5, 0.75, 1.0, 0.625, 1.0, 0.625, 0.5, 0.875, 1.0, 1.0, 1.0, 0.5, 1.0, 0.625, 1.0, 0.75, 1.0, 0.625, 0.5, 0.625, 1.0, 0.5, 1.0, 0.5, 0.5, 1.0, 0.5, 0.875, 0.5, 0.75, 0.5, 0.625, 0.5, 0.5, 0.5, 0.875, 0.5, 0.875, 1.0, 0.75, 1.0, 0.75, 0.5, 1.0, 1.0, 1.0, 0.5, 0.5, 0.5, 0.5, 1.0, 1.0, 0.5, 1.0, 1.0, 0.875, 1.0, 0.875, 0.5, 0.75, 0.5, 0.75, 1.0, 0.625, 1.0, 0.625, 0.5, 0.875, 1.0, 1.0, 1.0, 0.5, 1.0, 0.625, 1.0, 0.75, 1.0, 0.625, 0.5, 0.625, 1.0, 0.5, 1.0, 0.5, 0.5, 1.0, 0.5, 0.875, 0.5, 0.75, 0.5, 0.625, 0.5, 0.5, 0.5, 0.875, 0.5, 0.875, 1.0, 0.75, 1.0, 0.75, 0.5, 1.0, 1.0, 1.0, 0.5, 0.5, 0.5, 0.5, 1.0, 1.0, 0.5, 1.0, 1.0, 0.875, 1.0, 0.875, 0.5, 0.75, 0.5, 0.75, 1.0, 0.625, 1.0, 0.625, 0.5, 0.875, 1.0, 1.0, 1.0, 0.5, 1.0, 0.625, 1.0, 0.75, 1.0, 0.625, 0.5, 0.625, 1.0, 0.5, 1.0, 0.5, 0.5, 1.0, 0.5, 0.875, 0.5, 0.75, 0.5, 0.625, 0.5, 0.5, 0.5, 0.875, 0.5, 0.875, 1.0, 0.75, 1.0, 0.75, 0.5, 1.0, 1.0, 1.0, 0.5, 0.5, 0.5, 0.5, 1.0, 1.0, 0.5, 1.0, 1.0, 0.875, 1.0, 0.875, 0.5, 0.75, 0.5, 0.75, 1.0, 0.625, 1.0, 0.625, 0.5, 0.875, 1.0, 1.0, 1.0, 0.5, 1.0, 0.625, 1.0, 0.75, 1.0, 0.625, 0.5, 0.625, 1.0, 0.5, 1.0, 0.5, 0.5, 1.0, 0.5, 0.875, 0.5, 0.75, 0.5, 0.625, 0.5, 0.5, 0.5, 0.875, 0.5, 0.875, 1.0, 0.75, 1.0, 0.75, 0.5, 1.0, 1.0, 1.0, 0.5, 0.5, 0.5, 0.5, 1.0, 1.0, 0.5, 1.0, 1.0, 0.875, 1.0, 0.875, 0.5, 0.75, 0.5, 0.75, 1.0, 0.625, 1.0, 0.625, 0.5, 0.875, 1.0, 1.0, 1.0, 0.5, 1.0, 0.625, 1.0, 0.75, 1.0, 0.625, 0.5, 0.625, 1.0, 0.5, 1.0, 0.5, 0.5, 1.0, 0.5, 0.875, 0.5, 0.75, 0.5, 0.625, 0.5, 0.5, 0.5, 0.875, 0.5, 0.875, 1.0, 0.75, 1.0, 0.75, 0.5, 1.0, 1.0, 1.0, 0.5, 0.5, 0.5, 0.5, 1.0, 1.0, 0.5, 1.0, 1.0, 0.875, 1.0, 0.875, 0.5, 0.75, 0.5, 0.75, 1.0, 0.625, 1.0, 0.625, 0.5, 0.875, 1.0, 1.0, 1.0, 0.5, 1.0, 0.625, 1.0, 0.75, 1.0, 0.625, 0.5, 0.625, 1.0, 0.5, 1.0, 0.5, 0.5, 1.0, 0.5, 0.875, 0.5, 0.75, 0.5, 0.625, 0.5, 0.5, 0.5, 0.875, 0.5, 0.875, 1.0, 0.75, 1.0, 0.75, 0.5, 1.0, 1.0, 1.0, 0.5, 0.5, 0.5, 0.5, 1.0, 1.0, 0.5, 1.0, 1.0, 0.875, 1.0, 0.875, 0.5, 0.75, 0.5, 0.75, 0.5412, 0.625, 0.5412, 0.625, 0.5, 0.875, 1.0, 1.0, 1.0, 0.5, 1.0, 0.625, 1.0, 0.75, 1.0, 0.625, 0.5, 0.625, 0.5412, 0.5, 0.541, 0.5, 0.5, 1.0, 0.5, 0.875, 0.5, 0.75, 0.5, 0.625, 0.5, 0.5, 0.5, 0.875, 0.5, 0.875, 1.0, 0.75, 1.0, 0.75, 0.7098, 0.8176, 0.7098, 0.8176, 0.5412, 0.75, 0.5412, 0.75, 0.5, 1.0, 1.0, 1.0, 0.5, 0.5, 0.5, 0.5, 0.541, 0.843, 0.541, 0.843, 0.7099, 0.5, 0.7099, 0.5, 1.0, 1.0, 0.5, 1.0, 0.541, 0.875, 0.5412, 0.875, 0.5, 0.75, 0.5, 0.75, 0.5412, 0.625, 0.5412, 0.625, 0.5, 0.875, 1.0, 1.0, 1.0, 0.5, 1.0, 0.625, 1.0, 0.75, 1.0, 0.625, 0.5, 0.625, 0.5412, 0.5, 0.541, 0.5, 0.5, 1.0, 0.5, 0.875, 0.5, 0.75, 0.5, 0.625, 0.5, 0.5, 0.5, 0.875, 0.5, 0.875, 0.5412, 0.75, 0.5412, 0.75, 0.5, 1.0, 1.0, 1.0, 0.7099, 0.5, 0.7099, 0.5, 1.0, 1.0, 0.5, 1.0, 0.541, 0.875, 0.5412, 0.875, 0.5, 0.75, 0.5, 0.75, 0.5412, 0.625, 0.5412, 0.625, 0.5, 0.875, 1.0, 1.0, 1.0, 0.5, 1.0, 0.625, 1.0, 0.75, 1.0, 0.625, 0.5, 0.625, 0.5412, 0.5, 0.541, 0.5, 0.5, 1.0, 0.5, 0.875, 0.5, 0.75, 0.5, 0.625, 0.5, 0.5, 0.5, 0.875, 0.5, 0.875, 0.5412, 0.75, 0.5412, 0.75, 0.5, 1.0, 1.0, 1.0, 0.7099, 0.5, 0.7099, 0.5, 0.797, 0.9391, 0.797, 0.9391, 0.9322, 0.5, 0.9322, 0.5, 1.0, 1.0, 0.5, 1.0, 0.541, 0.875, 0.5412, 0.875, 0.5, 0.75, 0.5, 0.75, 0.5412, 0.625, 0.5412, 0.625, 0.5, 0.875, 1.0, 1.0, 1.0, 0.5, 1.0, 0.625, 1.0, 0.75, 1.0, 0.625, 0.5, 0.625, 0.5412, 0.5, 0.541, 0.5, 0.5, 1.0, 0.5, 0.875, 0.5, 0.75, 0.5, 0.625, 0.5, 0.5, 0.5, 0.875, 0.5, 0.875, 0.5412, 0.75, 0.5412, 0.75, 0.5, 1.0, 1.0, 1.0, 0.9322, 0.5941, 0.9322, 0.5941, 0.797, 1.0, 0.797, 1.0, 0.7099, 0.5, 0.7099, 0.5, 1.0, 1.0, 0.5, 1.0, 0.541, 0.875, 0.5412, 0.875, 0.5, 0.75, 0.5, 0.75, 0.5412, 0.7198, 0.5412, 0.7198, 0.7098, 0.75, 0.7098, 0.75, 1.0, 0.625, 1.0, 0.625, 0.5, 0.875, 1.0, 1.0, 1.0, 0.5, 1.0, 0.625, 1.0, 0.75, 1.0, 0.625, 0.5, 0.625, 1.0, 0.5, 1.0, 0.5, 0.5, 1.0, 0.5, 0.875, 0.5, 0.75, 0.5, 0.625, 0.5, 0.5, 0.5, 0.875, 0.5, 0.875, 0.5412, 0.75, 0.5412, 0.75, 0.5, 1.0, 1.0, 1.0, 0.7099, 0.7107, 0.7099, 0.7107, 0.541, 1.0, 0.541, 1.0, 0.5, 0.5, 0.5, 0.5, 1.0, 0.375, 0.0, 0.625, 0.0, 0.625, 0.25, 0.375, 0.25, 0.375, 0.375, 0.625, 0.375, 0.625, 0.5, 0.375, 0.5, 0.375, 0.75, 0.625, 0.75, 0.625, 0.75, 0.375, 0.75, 0.002689, 0.1633, 0.002689, -0.005093, 0.3505, -0.005093, 0.3505, 0.1633, 0.625, 0.375, 0.625, 0.25, 0.625, 0.25, 0.625, 0.375, 0.4749, 4.056, 5.782e-05, 4.056, 5.768e-05, 5.768e-05, 0.4749, 5.768e-05, 0.625, 0.75, 0.625, 0.5, 0.625, 0.5, 0.625, 0.75, 0.625, 0.25, 0.625, 0.0, 0.625, 0.0, 0.625, 0.25, 0.4235, 0.09099, 9.204e-05, 0.09099, 0.02025, 9.201e-05, 0.4235, 9.201e-05, 0.875, 0.5, 0.875, 0.75, 0.875, 0.75, 0.875, 0.5, 0.875, 0.5, 0.875, 0.75, 0.875, 0.639, 0.875, 0.639, 0.875, 0.7229, 0.875, 0.75, 0.875, 0.5, -0.753, -0.1302, -0.08544, 0.4233, -0.6201, 0.4233, -0.6201, 0.8847, -0.753, 1.212, 0.625, 0.75, 0.625, 0.5, 0.625, 0.5289, 0.625, 0.6016, 0.625, 0.6016, 0.625, 0.5, 0.625, 0.75, 1.635, 1.45, 1.419, 0.5867, 1.419, -0.07618, 1.635, -0.563, 0.8688, 0.7437, 0.8688, 0.5063, 0.875, 0.5, 0.875, 0.75, 0.75, 0.5063, 0.6312, 0.5062, 0.625, 0.5, 0.75, 0.5, 0.6312, 0.7437, 0.8688, 0.7437, 0.875, 0.75, 0.625, 0.75, 9.187e-05, 9.213e-05, 0.4944, 0.06406, 0.4944, 0.9153, 0.3402, 0.7611, 0.3402, 0.4254, 0.101, 0.4254, 0.625, 1.0, 0.625, 0.9795, 0.625, 0.9795, 0.625, 0.8953, 0.625, 0.75, 0.625, 1.0, 7.257e-05, 0.9535, 7.253e-05, 0.02333, 0.9509, 0.02333, 0.9509, 0.9535, 0.625, 0.375, 0.625, 0.25, 0.625, 0.25, 0.625, 0.375, 0.375, 0.875, 0.625, 0.875, 0.625, 1.0, 0.375, 1.0, 0.625, 0.0, 0.375, 0.0, 0.375, 0.0, 0.625, 0.0, 0.3505, 0.1633, 0.3505, -0.005093, 0.4333, -0.005093, 0.4333, 0.1633, 0.4235, 0.09099, 0.8469, 0.09099, 0.8469, 0.9999, 0.4235, 0.9999, 0.625, 0.75, 0.625, 0.5, 0.6312, 0.5062, 0.6312, 0.7437, 0.375, 0.5, 0.625, 0.5, 0.625, 0.75, 0.375, 0.75, 0.5, 0.7099, 0.625, 0.7098, 0.625, 1.0, 0.5, 1.0, 0.5, 0.541, 1.0, 0.541, 1.0, 0.5, 0.5, 0.5, 0.0001598, 0.9998, 0.04514, 0.9151, 0.2808, 0.8685, 0.3187, 0.9608, 0.319, 0.1434, 0.365, 0.1434, 0.365, 0.6071, 0.3192, 0.6071, 0.875, 0.7098, 1.0, 0.7099, 1.0, 1.0, 0.875, 1.0, 0.875, 0.9317, 0.8867, 0.9317, 0.8866, 0.7968, 0.875, 0.7968, 0.75, 0.7098, 0.875, 0.7098, 0.875, 1.0, 0.75, 1.0, 0.625, 0.7098, 0.75, 0.7098, 0.75, 1.0, 0.625, 1.0, 0.3187, 0.9608, 0.2808, 0.8685, 0.2737, 0.08491, 0.3187, 0.0001598, 0.3192, 0.6071, 0.365, 0.6071, 0.3737, 0.6477, 0.3576, 0.7228, 0.3192, 0.7504, 0.4248, 0.121, 0.3741, 0.121, 0.3741, 0.0001598, 0.4126, 0.02775, 0.4286, 0.1028, 0.5934, 0.0001598, 0.5934, 0.2055, 0.5549, 0.1779, 0.5389, 0.1028, 0.5549, 0.02775, 0.5548, 0.2334, 0.5933, 0.2058, 0.5933, 0.4111, 0.5548, 0.3835, 0.5387, 0.3084, 0.5, 0.2334, 0.5384, 0.2058, 0.5384, 0.4111, 0.5, 0.3835, 0.4839, 0.3084, 0.875, 0.7098, 1.0, 0.7099, 1.0, 1.0, 0.875, 1.0, 0.625, 0.7098, 0.75, 0.7098, 0.75, 0.7968, 0.6434, 0.7968, 0.6434, 0.9317, 0.75, 0.9317, 0.75, 1.0, 0.625, 1.0, 0.5, 0.7099, 0.625, 0.7098, 0.625, 1.0, 0.5, 1.0, 0.625, 0.75, 0.625, 0.8953, 0.625, 0.8953, 0.625, 0.8519, 0.625, 0.8519, 0.625, 0.7846, 0.625, 0.7846, 0.5, 0.541, 1.0, 0.541, 1.0, 0.5, 0.5, 0.5, 0.75, 0.7098, 0.875, 0.7098, 0.875, 0.7968, 0.75, 0.7968, 0.75, 0.7098, 0.875, 0.7098, 0.875, 1.0, 0.75, 1.0, 0.5, 0.7099, 0.625, 0.7098, 0.625, 0.7968, 0.5, 0.797, 0.3187, 0.0001598, 0.2737, 0.08491, 0.03811, 0.1315, 0.0001613, 0.0392, 0.3741, 0.121, 0.4248, 0.121, 0.4248, 0.5847, 0.374, 0.5847, 0.365, 0.1434, 0.319, 0.1434, 0.319, 0.0001598, 0.3576, 0.02775, 0.3737, 0.1028, 0.04514, 0.9151, 0.0001598, 0.9998, 0.0001613, 0.0392, 0.03811, 0.1315, 0.374, 0.5847, 0.4248, 0.5847, 0.4286, 0.6029, 0.4126, 0.6779, 0.374, 0.7055, 0.4836, 0.2058, 0.4836, 0.4111, 0.445, 0.3835, 0.429, 0.3084, 0.445, 0.2334, 0.5385, 0.2055, 0.5, 0.1779, 0.4839, 0.1028, 0.5, 0.02775, 0.5385, 0.0001598, 0.4836, 0.2055, 0.445, 0.1779, 0.429, 0.1028, 0.445, 0.02775, 0.4836, 0.0001598, 0.625, 0.7098, 0.75, 0.7098, 0.75, 0.7968, 0.625, 0.7968, 0.625, 0.7098, 0.75, 0.7098, 0.75, 1.0, 0.625, 1.0, 0.8442, 0.9999, 0.7934, 0.9153, 0.7934, 0.06406, 0.4944, 0.06406, 9.187e-05, 9.213e-05, 0.4221, 9.2e-05, 0.8442, 9.187e-05, 0.75, 0.7098, 0.875, 0.7098, 0.875, 0.7968, 0.75, 0.7968, 0.875, 0.7098, 1.0, 0.7099, 1.0, 1.0, 0.875, 1.0, 0.875, 0.7098, 1.0, 0.7099, 1.0, 0.797, 0.875, 0.7968, 0.5, 0.7099, 0.625, 0.7098, 0.625, 1.0, 0.5, 1.0, 0.5, 0.541, 1.0, 0.541, 1.0, 0.5, 0.5, 0.5, 0.75, 0.9317, 0.875, 0.9317, 0.875, 1.0, 0.75, 1.0, 0.625, 0.7846, 0.625, 0.8519, 0.625, 0.8953, 0.625, 0.9795, 0.625, 1.0, 0.625, 0.875, 0.625, 0.75, 0.625, 0.75, 0.625, 0.7846, 0.04743, 0.1391, 0.0001036, 0.06494, 0.1596, 0.0001036, 0.3421, 0.06609, 0.2812, 0.1506, 0.3424, 0.7535, 0.3898, 0.7535, 0.3947, 0.757, 0.4167, 0.8596, 0.3947, 0.9622, 0.3424, 0.9999, 0.4726, 0.2279, 0.417, 0.2279, 0.417, 0.0001036, 0.4693, 0.03781, 0.4913, 0.1404, 0.2812, 0.1506, 0.3421, 0.06609, 0.3421, 0.7188, 0.291, 0.5822, 0.417, 0.2279, 0.4726, 0.2279, 0.4726, 0.7349, 0.4169, 0.7349, 0.101, 0.4254, 0.101, 0.7611, 0.3402, 0.7611, 0.4944, 0.9153, 0.7934, 0.9153, 0.8442, 0.9999, 9.203e-05, 0.9999, 9.187e-05, 9.213e-05, 0.875, 0.9317, 1.0, 0.9322, 1.0, 1.0, 0.875, 1.0, 0.625, 0.9317, 0.75, 0.9317, 0.75, 1.0, 0.625, 1.0, 0.5, 0.9322, 0.625, 0.9317, 0.625, 1.0, 0.5, 1.0, 0.75, 0.9317, 0.875, 0.9317, 0.875, 1.0, 0.75, 1.0, 0.3898, 0.2465, 0.3423, 0.2465, 0.3423, 0.0001036, 0.3947, 0.03781, 0.4167, 0.1404, 0.3947, 0.243, 0.01747, 0.6632, 0.07589, 0.567, 0.291, 0.5822, 0.3421, 0.7188, 0.4169, 0.7349, 0.4726, 0.7349, 0.4913, 0.8224, 0.4693, 0.925, 0.4169, 0.9627, 0.07589, 0.567, 0.01747, 0.6632, 0.0001036, 0.06494, 0.04743, 0.1391, 0.3423, 0.2465, 0.3898, 0.2465, 0.3898, 0.7535, 0.3424, 0.7535, 0.07015, 0.08229, 0.06198, 0.06194, 0.3513, 0.05535, 0.3432, 0.08161, 0.06198, 0.06194, 0.03923, 0.01163, 0.3732, 6.178e-05, 0.3513, 0.05535, 0.03493, 0.3761, 0.01792, 0.4026, 0.0336, 0.1997, 0.06198, 0.06194, 0.07015, 0.08229, 0.4196, 0.1194, 0.3884, 0.195, 0.3513, 0.05535, 0.3732, 6.178e-05, 0.4066, 0.02613, 0.875, 0.75, 0.875, 0.7229, 0.875, 0.7229, 0.875, 0.639, 0.875, 0.75, -0.753, 1.212, -0.6201, 0.8847, -0.08544, 0.8847, -0.08544, 0.4233, -0.753, -0.1302, 0.7601, -0.1302, 0.7601, 1.212, 0.875, 0.9457, 1.0, 0.9458, 1.0, 1.0, 0.875, 1.0, 0.75, 0.9457, 0.875, 0.9457, 0.875, 1.0, 0.75, 1.0, 0.625, 0.9457, 0.75, 0.9457, 0.75, 1.0, 0.625, 1.0, 0.75, 0.9457, 0.875, 0.9457, 0.875, 1.0, 0.75, 1.0, 0.008201, 0.04171, 0.03923, 0.01163, 0.06198, 0.06194, 0.0336, 0.1997, 6.178e-05, 0.1334, 0.4196, 0.409, 0.3981, 0.374, 0.3432, 0.08161, 0.3513, 0.05535, 0.3884, 0.195, 0.4489, 0.1475, 0.4609, 0.1475, 0.4609, 0.8525, 0.4489, 0.8525, 0.01792, 0.4026, 0.03493, 0.3761, 0.3981, 0.374, 0.4196, 0.409, 0.5, 0.9458, 0.625, 0.9457, 0.625, 1.0, 0.5, 1.0, 0.4197, 0.9218, 0.4319, 0.8647, 0.4489, 0.8525, 0.4609, 0.8525, 0.4612, 0.9999, 0.4319, 0.9789, 0.4489, 0.1475, 0.432, 0.1353, 0.4198, 0.07816, 0.432, 0.02105, 0.4612, 6.178e-05, 0.4609, 0.1475, 1.635, -0.563, 1.419, -0.07618, 0.7232, -0.07618, 0.7232, 0.5867, 1.419, 0.5867, 1.635, 1.45, -0.6347, 1.45, -0.6347, -0.563, 0.07996, 0.949, 0.1411, 0.8419, 0.7491, 0.8791, 0.8136, 0.9999, 0.1411, 0.8419, 0.1625, 0.7986, 0.7256, 0.8214, 0.7491, 0.8791, 0.7744, 0.5068, 0.8828, 0.6268, 0.8935, 0.8829, 0.8136, 0.9999, 0.7491, 0.8791, 0.1386, 0.1143, 0.1606, 0.1586, 0.1625, 0.7986, 0.1411, 0.8419, 0.1139, 0.4928, 0.625, 0.9422, 0.75, 0.9422, 0.75, 1.0, 0.625, 1.0, 0.625, 0.5, 0.625, 0.6016, 0.625, 0.5289, 0.625, 0.5289, 0.625, 0.5, 0.75, 0.9422, 0.875, 0.9422, 0.875, 1.0, 0.75, 1.0, 0.5, 0.9423, 0.625, 0.9422, 0.625, 1.0, 0.5, 1.0, 0.875, 0.9422, 1.0, 0.9423, 1.0, 1.0, 0.875, 1.0, 0.7224, 0.1649, 0.7463, 0.1082, 0.7744, 0.5068, 0.7491, 0.8791, 0.7256, 0.8214, 0.8935, 0.1507, 0.8791, 0.3922, 0.7744, 0.5068, 0.7463, 0.1082, 0.8047, 9.451e-05, 0.1606, 0.1586, 0.1386, 0.1143, 0.7463, 0.1082, 0.7224, 0.1649, 0.1386, 0.1143, 0.08263, 0.01501, 0.8047, 9.451e-05, 0.7463, 0.1082, 0.1139, 0.4928, 0.1411, 0.8419, 0.07996, 0.949, 0.007692, 0.8413, 0.01583, 0.6082, 0.1139, 0.4928, 0.01451, 0.3855, 9.451e-05, 0.1585, 0.08263, 0.01501, 0.1386, 0.1143, 9.204e-05, 0.09099, 0.4235, 0.09099, 0.4235, 0.9999, 9.201e-05, 0.9999, 0.3505, 0.3317, 0.3505, 0.1633, 0.4333, 0.1633, 0.4333, 0.3317, 0.6522, 8.075e-05, 0.6522, 0.9999, 8.095e-05, 0.9999, 8.075e-05, 8.085e-05, 0.625, 0.5, 0.625, 0.375, 0.625, 0.375, 0.625, 0.5, 7.261e-05, 1.884, 7.257e-05, 0.9535, 0.9509, 0.9535, 0.9509, 1.884, 0.8688, 0.5063, 0.75, 0.5063, 0.75, 0.5, 0.875, 0.5, 0.8469, 0.09099, 0.4235, 0.09099, 0.4235, 9.201e-05, 0.8267, 9.201e-05, 0.9497, 4.056, 0.4749, 4.056, 0.4749, 5.768e-05, 0.9497, 5.768e-05, 0.625, 0.5, 0.625, 0.375, 0.625, 0.375, 0.625, 0.5, 0.002689, 0.3316, 0.002689, 0.1633, 0.3505, 0.1633, 0.3505, 0.3317, 0.375, 0.25, 0.625, 0.25, 0.625, 0.375, 0.375, 0.375, 7.707e-05, 0.3135, 0.04504, 0.3135, 0.04504, 0.6865, 7.89e-05, 0.6865, 0.5491, 7.707e-05, 0.5941, 7.707e-05, 0.04504, 0.3135, 7.707e-05, 0.3135, 0.5941, 0.9999, 0.5491, 0.9999, 7.89e-05, 0.6865, 0.04504, 0.6865, 0.4333, 0.1633, 0.4333, -0.005093, 0.5183, -0.005093, 0.5183, 0.1633])
me_cylinder_001.materials.append(mat_logs_002)
me_cylinder_001.materials.append(mat_inside)
me_cylinder_001.materials.append(mat_material)
me_cylinder_001.use_remesh_fix_poles = True
me_cylinder_001.use_remesh_preserve_attributes = False
me_cylinder_001.use_mirror_vertex_groups = False
me_cylinder_001.update()
me_cylinder_004 = bpy.data.meshes.new('Cylinder.004')
me_cylinder_004.from_pydata([(7.977, 16.91, -0.7703), (8.684, 16.62, -0.7703), (8.977, 15.91, -0.7703), (8.684, 15.21, -0.7703), (7.977, 14.91, -0.7703), (7.27, 15.21, -0.7703), (6.977, 15.91, -0.7703), (6.977, 15.91, 1.23), (7.27, 16.62, -0.7703), (7.27, 16.62, 1.204), (8.684, 16.62, 1.078), (8.977, 15.91, 1.052), (8.684, 15.21, 1.078), (7.977, 16.91, 1.141), (7.977, 14.91, 1.141), (7.27, 15.21, 1.204), (-7.977, 16.91, -0.7703), (-8.684, 16.62, -0.7703), (-8.977, 15.91, -0.7703), (-8.684, 15.21, -0.7703), (-7.977, 14.91, -0.7703), (-7.27, 15.21, -0.7703), (-6.977, 15.91, -0.7703), (-6.977, 15.91, 1.23), (-7.27, 16.62, -0.7703), (-7.27, 16.62, 1.204), (-8.684, 16.62, 1.078), (-8.977, 15.91, 1.052), (-8.684, 15.21, 1.078), (-7.977, 16.91, 1.141), (-7.977, 14.91, 1.141), (-7.27, 15.21, 1.204), (7.977, -16.91, -0.7703), (8.684, -16.62, -0.7703), (8.977, -15.91, -0.7703), (8.684, -15.21, -0.7703), (7.977, -14.91, -0.7703), (7.27, -15.21, -0.7703), (6.977, -15.91, -0.7703), (6.977, -15.91, 1.23), (7.27, -16.62, -0.7703), (7.27, -16.62, 1.204), (8.684, -16.62, 1.078), (8.977, -15.91, 1.052), (8.684, -15.21, 1.078), (7.977, -16.91, 1.141), (7.977, -14.91, 1.141), (7.27, -15.21, 1.204), (-7.977, -16.91, -0.7703), (-8.684, -16.62, -0.7703), (-8.977, -15.91, -0.7703), (-8.684, -15.21, -0.7703), (-7.977, -14.91, -0.7703), (-7.27, -15.21, -0.7703), (-6.977, -15.91, -0.7703), (-6.977, -15.91, 1.23), (-7.27, -16.62, -0.7703), (-7.27, -16.62, 1.204), (-8.684, -16.62, 1.078), (-8.977, -15.91, 1.052), (-8.684, -15.21, 1.078), (-7.977, -16.91, 1.141), (-7.977, -14.91, 1.141), (-7.27, -15.21, 1.204), (-6.781, -21.42, -0.7957), (-6.781, -21.42, -0.1646), (-6.114, -21.7, -0.7957), (-6.114, -21.7, -0.1646), (-5.838, -22.39, -0.7957), (-5.838, -22.39, -0.1646), (-6.114, -23.07, -0.7957), (-6.114, -23.07, -0.1646), (-6.781, -23.35, -0.7957), (-6.781, -23.35, -0.1646), (-7.447, -23.07, -0.7957), (-7.447, -23.07, -0.1646), (-7.723, -22.39, -0.7957), (-7.723, -22.39, -0.1646), (-7.447, -21.7, -0.7957), (-7.447, -21.7, -0.1646), (6.781, -21.42, -0.7957), (6.781, -21.42, -0.1646), (6.114, -21.7, -0.7957), (6.114, -21.7, -0.1646), (5.838, -22.39, -0.7957), (5.838, -22.39, -0.1646), (6.114, -23.07, -0.7957), (6.114, -23.07, -0.1646), (6.781, -23.35, -0.7957), (6.781, -23.35, -0.1646), (7.447, -23.07, -0.7957), (7.447, -23.07, -0.1646), (7.723, -22.39, -0.7957), (7.723, -22.39, -0.1646), (7.447, -21.7, -0.7957), (7.447, -21.7, -0.1646)], [], [(0, 13, 10, 1), (1, 10, 11, 2), (2, 11, 12, 3), (3, 12, 14, 4), (4, 14, 15, 5), (5, 15, 7, 6), (6, 7, 9, 8), (8, 9, 13, 0), (0, 1, 2, 3, 4, 5, 6, 8), (16, 17, 26, 29), (17, 18, 27, 26), (18, 19, 28, 27), (19, 20, 30, 28), (20, 21, 31, 30), (21, 22, 23, 31), (22, 24, 25, 23), (24, 16, 29, 25), (16, 24, 22, 21, 20, 19, 18, 17), (32, 33, 42, 45), (33, 34, 43, 42), (34, 35, 44, 43), (35, 36, 46, 44), (36, 37, 47, 46), (37, 38, 39, 47), (38, 40, 41, 39), (40, 32, 45, 41), (32, 40, 38, 37, 36, 35, 34, 33), (48, 61, 58, 49), (49, 58, 59, 50), (50, 59, 60, 51), (51, 60, 62, 52), (52, 62, 63, 53), (53, 63, 55, 54), (54, 55, 57, 56), (56, 57, 61, 48), (48, 49, 50, 51, 52, 53, 54, 56), (64, 65, 67, 66), (66, 67, 69, 68), (68, 69, 71, 70), (70, 71, 73, 72), (72, 73, 75, 74), (74, 75, 77, 76), (67, 65, 79, 77, 75, 73, 71, 69), (76, 77, 79, 78), (78, 79, 65, 64), (64, 66, 68, 70, 72, 74, 76, 78), (80, 82, 83, 81), (82, 84, 85, 83), (84, 86, 87, 85), (86, 88, 89, 87), (88, 90, 91, 89), (90, 92, 93, 91), (83, 85, 87, 89, 91, 93, 95, 81), (92, 94, 95, 93), (94, 80, 81, 95), (80, 94, 92, 90, 88, 86, 84, 82)])
me_cylinder_004.polygons.foreach_set('material_index', [0, 0, 0, 0, 0, 0, 0, 0, 0, 0, 0, 0, 0, 0, 0, 0, 0, 0, 0, 0, 0, 0, 0, 0, 0, 0, 0, 0, 0, 0, 0, 0, 0, 0, 0, 0, 1, 1, 1, 1, 1, 1, 1, 1, 1, 1, 1, 1, 1, 1, 1, 1, 1, 1, 1, 1])
_uv = me_cylinder_004.uv_layers.new(name='UVMap')
_uv.uv.foreach_set('vector', [1.0, 0.5, 1.0, 0.9778, 0.875, 0.9621, 0.875, 0.5, 0.875, 0.5, 0.875, 0.9621, 0.75, 0.9556, 0.75, 0.5, 0.75, 0.5, 0.75, 0.9556, 0.625, 0.9621, 0.625, 0.5, 0.625, 0.5, 0.625, 0.9621, 0.5, 0.9778, 0.5, 0.5, 0.5, 0.5, 0.5, 0.9778, 0.375, 0.9935, 0.375, 0.5, 0.375, 0.5, 0.375, 0.9935, 0.25, 1.0, 0.25, 0.5, 0.25, 0.5, 0.25, 1.0, 0.125, 0.9935, 0.125, 0.5, 0.125, 0.5, 0.125, 0.9935, 0.0, 0.9778, 0.0, 0.5, 0.75, 0.49, 0.9197, 0.4197, 0.99, 0.25, 0.9197, 0.08029, 0.75, 0.01, 0.5803, 0.08029, 0.51, 0.25, 0.5803, 0.4197, 1.0, 0.5, 0.875, 0.5, 0.875, 0.9621, 1.0, 0.9778, 0.875, 0.5, 0.75, 0.5, 0.75, 0.9556, 0.875, 0.9621, 0.75, 0.5, 0.625, 0.5, 0.625, 0.9621, 0.75, 0.9556, 0.625, 0.5, 0.5, 0.5, 0.5, 0.9778, 0.625, 0.9621, 0.5, 0.5, 0.375, 0.5, 0.375, 0.9935, 0.5, 0.9778, 0.375, 0.5, 0.25, 0.5, 0.25, 1.0, 0.375, 0.9935, 0.25, 0.5, 0.125, 0.5, 0.125, 0.9935, 0.25, 1.0, 0.125, 0.5, 0.0, 0.5, 0.0, 0.9778, 0.125, 0.9935, 0.75, 0.49, 0.5803, 0.4197, 0.51, 0.25, 0.5803, 0.08029, 0.75, 0.01, 0.9197, 0.08029, 0.99, 0.25, 0.9197, 0.4197, 1.0, 0.5, 0.875, 0.5, 0.875, 0.9621, 1.0, 0.9778, 0.875, 0.5, 0.75, 0.5, 0.75, 0.9556, 0.875, 0.9621, 0.75, 0.5, 0.625, 0.5, 0.625, 0.9621, 0.75, 0.9556, 0.625, 0.5, 0.5, 0.5, 0.5, 0.9778, 0.625, 0.9621, 0.5, 0.5, 0.375, 0.5, 0.375, 0.9935, 0.5, 0.9778, 0.375, 0.5, 0.25, 0.5, 0.25, 1.0, 0.375, 0.9935, 0.25, 0.5, 0.125, 0.5, 0.125, 0.9935, 0.25, 1.0, 0.125, 0.5, 0.0, 0.5, 0.0, 0.9778, 0.125, 0.9935, 0.75, 0.49, 0.5803, 0.4197, 0.51, 0.25, 0.5803, 0.08029, 0.75, 0.01, 0.9197, 0.08029, 0.99, 0.25, 0.9197, 0.4197, 1.0, 0.5, 1.0, 0.9778, 0.875, 0.9621, 0.875, 0.5, 0.875, 0.5, 0.875, 0.9621, 0.75, 0.9556, 0.75, 0.5, 0.75, 0.5, 0.75, 0.9556, 0.625, 0.9621, 0.625, 0.5, 0.625, 0.5, 0.625, 0.9621, 0.5, 0.9778, 0.5, 0.5, 0.5, 0.5, 0.5, 0.9778, 0.375, 0.9935, 0.375, 0.5, 0.375, 0.5, 0.375, 0.9935, 0.25, 1.0, 0.25, 0.5, 0.25, 0.5, 0.25, 1.0, 0.125, 0.9935, 0.125, 0.5, 0.125, 0.5, 0.125, 0.9935, 0.0, 0.9778, 0.0, 0.5, 0.75, 0.49, 0.9197, 0.4197, 0.99, 0.25, 0.9197, 0.08029, 0.75, 0.01, 0.5803, 0.08029, 0.51, 0.25, 0.5803, 0.4197, 1.0, 0.5, 1.0, 1.0, 0.875, 1.0, 0.875, 0.5, 0.875, 0.5, 0.875, 1.0, 0.75, 1.0, 0.75, 0.5, 0.75, 0.5, 0.75, 1.0, 0.625, 1.0, 0.625, 0.5, 0.625, 0.5, 0.625, 1.0, 0.5, 1.0, 0.5, 0.5, 0.5, 0.5, 0.5, 1.0, 0.375, 1.0, 0.375, 0.5, 0.375, 0.5, 0.375, 1.0, 0.25, 1.0, 0.25, 0.5, 0.4197, 0.4197, 0.25, 0.49, 0.08029, 0.4197, 0.01, 0.25, 0.08029, 0.08029, 0.25, 0.01, 0.4197, 0.08029, 0.49, 0.25, 0.25, 0.5, 0.25, 1.0, 0.125, 1.0, 0.125, 0.5, 0.125, 0.5, 0.125, 1.0, 0.0, 1.0, 0.0, 0.5, 0.75, 0.49, 0.9197, 0.4197, 0.99, 0.25, 0.9197, 0.08029, 0.75, 0.01, 0.5803, 0.08029, 0.51, 0.25, 0.5803, 0.4197, 1.0, 0.5, 0.875, 0.5, 0.875, 1.0, 1.0, 1.0, 0.875, 0.5, 0.75, 0.5, 0.75, 1.0, 0.875, 1.0, 0.75, 0.5, 0.625, 0.5, 0.625, 1.0, 0.75, 1.0, 0.625, 0.5, 0.5, 0.5, 0.5, 1.0, 0.625, 1.0, 0.5, 0.5, 0.375, 0.5, 0.375, 1.0, 0.5, 1.0, 0.375, 0.5, 0.25, 0.5, 0.25, 1.0, 0.375, 1.0, 0.4197, 0.4197, 0.49, 0.25, 0.4197, 0.08029, 0.25, 0.01, 0.08029, 0.08029, 0.01, 0.25, 0.08029, 0.4197, 0.25, 0.49, 0.25, 0.5, 0.125, 0.5, 0.125, 1.0, 0.25, 1.0, 0.125, 0.5, 0.0, 0.5, 0.0, 1.0, 0.125, 1.0, 0.75, 0.49, 0.5803, 0.4197, 0.51, 0.25, 0.5803, 0.08029, 0.75, 0.01, 0.9197, 0.08029, 0.99, 0.25, 0.9197, 0.4197])
me_cylinder_004.materials.append(mat_material_002)
me_cylinder_004.materials.append(mat_material_004)
me_cylinder_004.use_remesh_fix_poles = True
me_cylinder_004.use_remesh_preserve_attributes = False
me_cylinder_004.use_mirror_vertex_groups = False
me_cylinder_004.update()
me_plane_002 = bpy.data.meshes.new('Plane.002')
me_plane_002.from_pydata([(-0.5388, -1.0, 0.5468), (1.686, -1.0, 0.5638), (-0.5388, 1.0, 0.5468), (1.686, 1.0, 0.5638), (1.686, -1.0, 0.5638), (1.686, -1.0, 0.5638), (-0.5611, 1.0, -1.704), (1.686, 1.0, 0.5638), (-0.5388, -1.0, 0.5468), (-0.5611, -1.0, -1.704), (-0.5388, 1.0, 0.5468), (-0.5611, 1.0, -1.704), (1.686, 1.0, 0.5638), (-0.5611, -1.0, -1.704), (-0.5611, -1.0, -1.704), (-0.5611, 1.0, -1.704), (-0.5388, -1.0, 0.5468), (1.686, -1.0, 0.5638), (-0.5611, -1.0, -1.704), (-0.5611, 1.0, -1.704), (-0.5388, 1.0, 0.5468), (1.686, 1.0, 0.5638), (-0.5388, -1.0, 0.5468), (1.686, -1.0, 0.5638), (-0.5611, -1.0, -1.704), (-0.5611, 1.0, -1.704), (-0.5388, 1.0, 0.5468), (1.686, 1.0, 0.5638), (-0.5388, -1.0, 0.5468), (1.686, -1.0, 0.5638), (-0.5611, -1.0, -1.704), (-0.5611, 1.0, -1.704), (-0.5388, 1.0, 0.5468), (1.686, 1.0, 0.5638), (-0.5713, -1.0, 0.5792), (1.654, -1.0, 0.5963), (-0.5936, -1.0, -1.672), (-0.5936, 1.0, -1.672), (-0.5713, 1.0, 0.5792), (1.654, 1.0, 0.5963), (-0.6564, -1.03, 0.6638), (-0.6564, 1.03, 0.6638), (-0.5684, -1.03, 0.7006), (-0.5684, 1.03, 0.7006), (-0.4802, -1.03, 0.6643), (-0.4802, 1.03, 0.6643), (-0.4434, -1.03, 0.5761), (-0.4434, 1.03, 0.5761), (-0.4796, -1.03, 0.4876), (-0.4796, 1.03, 0.4876), (-0.5676, -1.03, 0.4507), (-0.5676, 1.03, 0.4507), (-0.6558, -1.03, 0.487), (-0.6558, 1.03, 0.487), (-0.6926, -1.03, 0.5753), (-0.6926, 1.03, 0.5753)], [], [(0, 2, 3, 1), (7, 2, 10, 12), (3, 2, 7), (0, 1, 5), (1, 3, 7, 5), (6, 14, 18, 19), (0, 9, 11, 2), (2, 15, 6, 10), (11, 15, 2), (0, 13, 9), (9, 13, 15, 11), (12, 10, 20, 21), (5, 7, 12, 4), (0, 5, 4, 8), (13, 0, 8, 14), (15, 13, 14, 6), (20, 19, 25, 26), (18, 16, 22, 24), (14, 8, 16, 18), (4, 12, 21, 17), (10, 6, 19, 20), (8, 4, 17, 16), (23, 27, 33, 29), (27, 26, 32, 33), (16, 17, 23, 22), (21, 20, 26, 27), (17, 21, 27, 23), (19, 18, 24, 25), (32, 31, 37, 38), (30, 28, 34, 36), (25, 24, 30, 31), (24, 22, 28, 30), (26, 25, 31, 32), (22, 23, 29, 28), (34, 35, 39, 38), (34, 38, 37, 36), (28, 29, 35, 34), (33, 32, 38, 39), (29, 33, 39, 35), (31, 30, 36, 37), (40, 41, 43, 42), (42, 43, 45, 44), (44, 45, 47, 46), (46, 47, 49, 48), (48, 49, 51, 50), (50, 51, 53, 52), (43, 41, 55, 53, 51, 49, 47, 45), (52, 53, 55, 54), (54, 55, 41, 40), (40, 42, 44, 46, 48, 50, 52, 54)])
me_plane_002.polygons.foreach_set('material_index', [0, 0, 0, 0, 0, 0, 0, 0, 0, 0, 0, 0, 0, 0, 0, 0, 0, 0, 0, 0, 0, 0, 0, 0, 0, 0, 0, 0, 0, 0, 0, 0, 0, 0, 0, 0, 0, 0, 0, 0, 1, 1, 1, 1, 1, 1, 2, 1, 1, 2])
_uv = me_plane_002.uv_layers.new(name='UVMap')
_uv.uv.foreach_set('vector', [7.739e-05, 7.739e-05, 0.5991, 7.793e-05, 0.5991, 0.9999, 7.746e-05, 0.9999, 1.0, 1.0, 0.0, 1.0, 0.0, 1.0, 1.0, 1.0, 1.0, 1.0, 0.0, 1.0, 1.0, 1.0, 0.0, 0.0, 1.0, 0.0, 1.0, 0.0, 1.0, 0.0, 1.0, 1.0, 1.0, 1.0, 1.0, 0.0, 1.0, 1.0, 1.0, 0.0, 1.0, 0.0, 1.0, 1.0, 7.719e-05, 0.9999, 7.694e-05, 7.694e-05, 0.5921, 7.786e-05, 0.5921, 0.9999, 0.0, 1.0, 1.0, 1.0, 1.0, 1.0, 0.0, 1.0, 1.0, 1.0, 1.0, 1.0, 0.0, 1.0, 0.0, 0.0, 1.0, 0.0, 1.0, 0.0, 1.0, 0.0, 1.0, 0.0, 1.0, 1.0, 1.0, 1.0, 1.0, 1.0, 0.0, 1.0, 0.0, 1.0, 1.0, 1.0, 1.0, 0.0, 1.0, 1.0, 1.0, 1.0, 1.0, 0.0, 0.0, 0.0, 1.0, 0.0, 1.0, 0.0, 0.0, 0.0, 1.0, 0.0, 0.0, 0.0, 0.0, 0.0, 1.0, 0.0, 1.0, 1.0, 1.0, 0.0, 1.0, 0.0, 1.0, 1.0, 0.0, 1.0, 1.0, 1.0, 1.0, 1.0, 0.0, 1.0, 1.0, 0.0, 0.0, 0.0, 0.0, 0.0, 1.0, 0.0, 1.0, 0.0, 0.0, 0.0, 0.0, 0.0, 1.0, 0.0, 1.0, 0.0, 1.0, 1.0, 1.0, 1.0, 1.0, 0.0, 0.0, 1.0, 1.0, 1.0, 1.0, 1.0, 0.0, 1.0, 0.0, 0.0, 1.0, 0.0, 1.0, 0.0, 0.0, 0.0, 1.0, 0.0, 1.0, 1.0, 1.0, 1.0, 1.0, 0.0, 1.0, 1.0, 0.0, 1.0, 0.0, 1.0, 1.0, 1.0, 0.0, 0.0, 1.0, 0.0, 1.0, 0.0, 0.0, 0.0, 1.0, 1.0, 0.0, 1.0, 0.0, 1.0, 1.0, 1.0, 1.0, 0.0, 1.0, 1.0, 1.0, 1.0, 1.0, 0.0, 1.0, 1.0, 1.0, 0.0, 1.0, 0.0, 1.0, 1.0, 0.01132, 0.01414, 0.01132, 1.0, 1.063e-05, 0.9859, 1.07e-05, 1.063e-05, 0.3131, 5.595e-05, 0.01054, 0.4693, 5.595e-05, 0.4694, 0.3026, 0.0001536, 1.0, 1.0, 1.0, 0.0, 1.0, 0.0, 1.0, 1.0, 1.0, 0.0, 0.0, 0.0, 0.0, 0.0, 1.0, 0.0, 0.0, 1.0, 1.0, 1.0, 1.0, 1.0, 0.0, 1.0, 0.0, 0.0, 1.0, 0.0, 1.0, 0.0, 0.0, 0.0, 0.0, 0.0, 0.9566, 0.0, 0.9566, 2.996, 0.0, 2.996, 0.9517, 4.149e-05, 0.9533, 2.816, -0.001449, 2.816, -0.003, 4.155e-05, 0.01054, 0.4693, 0.3131, 0.9998, 0.3026, 0.9999, 5.595e-05, 0.4694, 1.069e-05, 1.0, 1.062e-05, 0.01668, 0.01128, 1.062e-05, 0.01128, 0.9833, 1.0, 0.03448, 1.859e-05, 0.03449, 1.856e-05, 1.856e-05, 1.0, 1.869e-05, 1.856e-05, 1.856e-05, 1.0, 1.856e-05, 1.0, 0.03449, 1.856e-05, 0.03448, 1.0, 0.5, 1.0, 1.0, 0.875, 1.0, 0.875, 0.5, 0.875, 0.5, 0.875, 1.0, 0.75, 1.0, 0.75, 0.5, 0.75, 0.5, 0.75, 1.0, 0.625, 1.0, 0.625, 0.5, 0.625, 0.5, 0.625, 1.0, 0.5, 1.0, 0.5, 0.5, 0.5, 0.5, 0.5, 1.0, 0.375, 1.0, 0.375, 0.5, 0.375, 0.5, 0.375, 1.0, 0.25, 1.0, 0.25, 0.5, 0.4197, 0.4197, 0.25, 0.49, 0.08029, 0.4197, 0.01, 0.25, 0.08029, 0.08029, 0.25, 0.01, 0.4197, 0.08029, 0.49, 0.25, 0.25, 0.5, 0.25, 1.0, 0.125, 1.0, 0.125, 0.5, 0.125, 0.5, 0.125, 1.0, 0.0, 1.0, 0.0, 0.5, 0.75, 0.49, 0.9197, 0.4197, 0.99, 0.25, 0.9197, 0.08029, 0.75, 0.01, 0.5803, 0.08029, 0.51, 0.25, 0.5803, 0.4197])
me_plane_002.materials.append(mat_roof)
me_plane_002.materials.append(mat_logs)
me_plane_002.materials.append(mat_material_003)
me_plane_002.use_remesh_fix_poles = True
me_plane_002.use_remesh_preserve_attributes = False
me_plane_002.use_mirror_vertex_groups = False
me_plane_002.update()
me_cylinder_006 = bpy.data.meshes.new('Cylinder.006')
me_cylinder_006.from_pydata([(-6.852e-07, -11.0, -1.0), (-6.852e-07, -11.0, 1.0), (0.7071, -11.29, -1.0), (0.7071, -11.29, 1.0), (1.0, -12.0, -1.0), (1.0, -12.0, 1.0), (0.7071, -12.71, -1.0), (0.7071, -12.71, 1.0), (-7.726e-07, -13.0, -1.0), (-7.726e-07, -13.0, 1.0), (-0.7071, -12.71, -1.0), (-0.7071, -12.71, 1.0), (-1.0, -12.0, -1.0), (-1.0, -12.0, 1.0), (-0.7071, -11.29, -1.0), (-0.7071, -11.29, 1.0), (-5.66e-07, -9.0, -1.0), (-5.66e-07, -9.0, 1.0), (0.7071, -9.293, -1.0), (0.7071, -9.293, 1.0), (1.0, -10.0, -1.0), (1.0, -10.0, 1.0), (0.7071, -10.71, -1.0), (0.7071, -10.71, 1.0), (-6.534e-07, -11.0, -1.0), (-6.534e-07, -11.0, 1.0), (-0.7071, -10.71, -1.0), (-0.7071, -10.71, 1.0), (-1.0, -10.0, -1.0), (-1.0, -10.0, 1.0), (-0.7071, -9.293, -1.0), (-0.7071, -9.293, 1.0), (-4.468e-07, -7.0, -1.0), (-4.468e-07, -7.0, 1.0), (0.7071, -7.293, -1.0), (0.7071, -7.293, 1.0), (1.0, -8.0, -1.0), (1.0, -8.0, 1.0), (0.7071, -8.707, -1.0), (0.7071, -8.707, 1.0), (-5.342e-07, -9.0, -1.0), (-5.342e-07, -9.0, 1.0), (-0.7071, -8.707, -1.0), (-0.7071, -8.707, 1.0), (-1.0, -8.0, -1.0), (-1.0, -8.0, 1.0), (-0.7071, -7.293, -1.0), (-0.7071, -7.293, 1.0), (-3.276e-07, -5.0, -1.0), (-3.276e-07, -5.0, 1.0), (0.7071, -5.293, -1.0), (0.7071, -5.293, 1.0), (1.0, -6.0, -1.0), (1.0, -6.0, 1.0), (0.7071, -6.707, -1.0), (0.7071, -6.707, 1.0), (-4.15e-07, -7.0, -1.0), (-4.15e-07, -7.0, 1.0), (-0.7071, -6.707, -1.0), (-0.7071, -6.707, 1.0), (-1.0, -6.0, -1.0), (-1.0, -6.0, 1.0), (-0.7071, -5.293, -1.0), (-0.7071, -5.293, 1.0), (-2.084e-07, -3.0, -1.0), (-2.084e-07, -3.0, 1.0), (0.7071, -3.293, -1.0), (0.7071, -3.293, 1.0), (1.0, -4.0, -1.0), (1.0, -4.0, 1.0), (0.7071, -4.707, -1.0), (0.7071, -4.707, 1.0), (-2.958e-07, -5.0, -1.0), (-2.958e-07, -5.0, 1.0), (-0.7071, -4.707, -1.0), (-0.7071, -4.707, 1.0), (-1.0, -4.0, -1.0), (-1.0, -4.0, 1.0), (-0.7071, -3.293, -1.0), (-0.7071, -3.293, 1.0), (-8.916e-08, -1.0, -1.0), (-8.916e-08, -1.0, 1.0), (0.7071, -1.293, -1.0), (0.7071, -1.293, 1.0), (1.0, -2.0, -1.0), (1.0, -2.0, 1.0), (0.7071, -2.707, -1.0), (0.7071, -2.707, 1.0), (-1.766e-07, -3.0, -1.0), (-1.766e-07, -3.0, 1.0), (-0.7071, -2.707, -1.0), (-0.7071, -2.707, 1.0), (-1.0, -2.0, -1.0), (-1.0, -2.0, 1.0), (-0.7071, -1.293, -1.0), (-0.7071, -1.293, 1.0), (3.005e-08, 1.0, -1.0), (3.005e-08, 1.0, 1.0), (0.7071, 0.7071, -1.0), (0.7071, 0.7071, 1.0), (1.0, -9.537e-06, -1.0), (1.0, -9.537e-06, 1.0), (0.7071, -0.7071, -1.0), (0.7071, -0.7071, 1.0), (-5.738e-08, -1.0, -1.0), (-5.738e-08, -1.0, 1.0), (-0.7071, -0.7071, -1.0), (-0.7071, -0.7071, 1.0), (-1.0, -9.537e-06, -1.0), (-1.0, -9.537e-06, 1.0), (-0.7071, 0.7071, -1.0), (-0.7071, 0.7071, 1.0), (1.493e-07, 3.0, -1.0), (1.493e-07, 3.0, 1.0), (0.7071, 2.707, -1.0), (0.7071, 2.707, 1.0), (1.0, 2.0, -1.0), (1.0, 2.0, 1.0), (0.7071, 1.293, -1.0), (0.7071, 1.293, 1.0), (6.183e-08, 1.0, -1.0), (6.183e-08, 1.0, 1.0), (-0.7071, 1.293, -1.0), (-0.7071, 1.293, 1.0), (-1.0, 2.0, -1.0), (-1.0, 2.0, 1.0), (-0.7071, 2.707, -1.0), (-0.7071, 2.707, 1.0), (2.685e-07, 5.0, -1.0), (2.685e-07, 5.0, 1.0), (0.7071, 4.707, -1.0), (0.7071, 4.707, 1.0), (1.0, 4.0, -1.0), (1.0, 4.0, 1.0), (0.7071, 3.293, -1.0), (0.7071, 3.293, 1.0), (1.81e-07, 3.0, -1.0), (1.81e-07, 3.0, 1.0), (-0.7071, 3.293, -1.0), (-0.7071, 3.293, 1.0), (-1.0, 4.0, -1.0), (-1.0, 4.0, 1.0), (-0.7071, 4.707, -1.0), (-0.7071, 4.707, 1.0), (3.877e-07, 7.0, -1.0), (3.877e-07, 7.0, 1.0), (0.7071, 6.707, -1.0), (0.7071, 6.707, 1.0), (1.0, 6.0, -1.0), (1.0, 6.0, 1.0), (0.7071, 5.293, -1.0), (0.7071, 5.293, 1.0), (3.003e-07, 5.0, -1.0), (3.003e-07, 5.0, 1.0), (-0.7071, 5.293, -1.0), (-0.7071, 5.293, 1.0), (-1.0, 6.0, -1.0), (-1.0, 6.0, 1.0), (-0.7071, 6.707, -1.0), (-0.7071, 6.707, 1.0), (5.069e-07, 9.0, -1.0), (5.069e-07, 9.0, 1.0), (0.7071, 8.707, -1.0), (0.7071, 8.707, 1.0), (1.0, 8.0, -1.0), (1.0, 8.0, 1.0), (0.7071, 7.293, -1.0), (0.7071, 7.293, 1.0), (4.195e-07, 7.0, -1.0), (4.195e-07, 7.0, 1.0), (-0.7071, 7.293, -1.0), (-0.7071, 7.293, 1.0), (-1.0, 8.0, -1.0), (-1.0, 8.0, 1.0), (-0.7071, 8.707, -1.0), (-0.7071, 8.707, 1.0), (6.261e-07, 11.0, -1.0), (6.261e-07, 11.0, 1.0), (0.7071, 10.71, -1.0), (0.7071, 10.71, 1.0), (1.0, 10.0, -1.0), (1.0, 10.0, 1.0), (0.7071, 9.293, -1.0), (0.7071, 9.293, 1.0), (5.387e-07, 9.0, -1.0), (5.387e-07, 9.0, 1.0), (-0.7071, 9.293, -1.0), (-0.7071, 9.293, 1.0), (-1.0, 10.0, -1.0), (-1.0, 10.0, 1.0), (-0.7071, 10.71, -1.0), (-0.7071, 10.71, 1.0), (7.453e-07, 13.0, -1.0), (7.453e-07, 13.0, 1.0), (0.7071, 12.71, -1.0), (0.7071, 12.71, 1.0), (1.0, 12.0, -1.0), (1.0, 12.0, 1.0), (0.7071, 11.29, -1.0), (0.7071, 11.29, 1.0), (6.579e-07, 11.0, -1.0), (6.579e-07, 11.0, 1.0), (-0.7071, 11.29, -1.0), (-0.7071, 11.29, 1.0), (-1.0, 12.0, -1.0), (-1.0, 12.0, 1.0), (-0.7071, 12.71, -1.0), (-0.7071, 12.71, 1.0)], [], [(0, 1, 3, 2), (2, 3, 5, 4), (4, 5, 7, 6), (6, 7, 9, 8), (8, 9, 11, 10), (10, 11, 13, 12), (3, 1, 15, 13, 11, 9, 7, 5), (12, 13, 15, 14), (14, 15, 1, 0), (0, 2, 4, 6, 8, 10, 12, 14), (16, 17, 19, 18), (18, 19, 21, 20), (20, 21, 23, 22), (22, 23, 25, 24), (24, 25, 27, 26), (26, 27, 29, 28), (19, 17, 31, 29, 27, 25, 23, 21), (28, 29, 31, 30), (30, 31, 17, 16), (16, 18, 20, 22, 24, 26, 28, 30), (32, 33, 35, 34), (34, 35, 37, 36), (36, 37, 39, 38), (38, 39, 41, 40), (40, 41, 43, 42), (42, 43, 45, 44), (35, 33, 47, 45, 43, 41, 39, 37), (44, 45, 47, 46), (46, 47, 33, 32), (32, 34, 36, 38, 40, 42, 44, 46), (48, 49, 51, 50), (50, 51, 53, 52), (52, 53, 55, 54), (54, 55, 57, 56), (56, 57, 59, 58), (58, 59, 61, 60), (51, 49, 63, 61, 59, 57, 55, 53), (60, 61, 63, 62), (62, 63, 49, 48), (48, 50, 52, 54, 56, 58, 60, 62), (64, 65, 67, 66), (66, 67, 69, 68), (68, 69, 71, 70), (70, 71, 73, 72), (72, 73, 75, 74), (74, 75, 77, 76), (67, 65, 79, 77, 75, 73, 71, 69), (76, 77, 79, 78), (78, 79, 65, 64), (64, 66, 68, 70, 72, 74, 76, 78), (80, 81, 83, 82), (82, 83, 85, 84), (84, 85, 87, 86), (86, 87, 89, 88), (88, 89, 91, 90), (90, 91, 93, 92), (83, 81, 95, 93, 91, 89, 87, 85), (92, 93, 95, 94), (94, 95, 81, 80), (80, 82, 84, 86, 88, 90, 92, 94), (96, 97, 99, 98), (98, 99, 101, 100), (100, 101, 103, 102), (102, 103, 105, 104), (104, 105, 107, 106), (106, 107, 109, 108), (99, 97, 111, 109, 107, 105, 103, 101), (108, 109, 111, 110), (110, 111, 97, 96), (96, 98, 100, 102, 104, 106, 108, 110), (112, 113, 115, 114), (114, 115, 117, 116), (116, 117, 119, 118), (118, 119, 121, 120), (120, 121, 123, 122), (122, 123, 125, 124), (115, 113, 127, 125, 123, 121, 119, 117), (124, 125, 127, 126), (126, 127, 113, 112), (112, 114, 116, 118, 120, 122, 124, 126), (128, 129, 131, 130), (130, 131, 133, 132), (132, 133, 135, 134), (134, 135, 137, 136), (136, 137, 139, 138), (138, 139, 141, 140), (131, 129, 143, 141, 139, 137, 135, 133), (140, 141, 143, 142), (142, 143, 129, 128), (128, 130, 132, 134, 136, 138, 140, 142), (144, 145, 147, 146), (146, 147, 149, 148), (148, 149, 151, 150), (150, 151, 153, 152), (152, 153, 155, 154), (154, 155, 157, 156), (147, 145, 159, 157, 155, 153, 151, 149), (156, 157, 159, 158), (158, 159, 145, 144), (144, 146, 148, 150, 152, 154, 156, 158), (160, 161, 163, 162), (162, 163, 165, 164), (164, 165, 167, 166), (166, 167, 169, 168), (168, 169, 171, 170), (170, 171, 173, 172), (163, 161, 175, 173, 171, 169, 167, 165), (172, 173, 175, 174), (174, 175, 161, 160), (160, 162, 164, 166, 168, 170, 172, 174), (176, 177, 179, 178), (178, 179, 181, 180), (180, 181, 183, 182), (182, 183, 185, 184), (184, 185, 187, 186), (186, 187, 189, 188), (179, 177, 191, 189, 187, 185, 183, 181), (188, 189, 191, 190), (190, 191, 177, 176), (176, 178, 180, 182, 184, 186, 188, 190), (192, 193, 195, 194), (194, 195, 197, 196), (196, 197, 199, 198), (198, 199, 201, 200), (200, 201, 203, 202), (202, 203, 205, 204), (195, 193, 207, 205, 203, 201, 199, 197), (204, 205, 207, 206), (206, 207, 193, 192), (192, 194, 196, 198, 200, 202, 204, 206)])
me_cylinder_006.polygons.foreach_set('material_index', [0, 0, 0, 0, 0, 0, 1, 0, 0, 1, 0, 0, 0, 0, 0, 0, 1, 0, 0, 1, 0, 0, 0, 0, 0, 0, 1, 0, 0, 1, 0, 0, 0, 0, 0, 0, 1, 0, 0, 1, 0, 0, 0, 0, 0, 0, 1, 0, 0, 1, 0, 0, 0, 0, 0, 0, 1, 0, 0, 1, 0, 0, 0, 0, 0, 0, 1, 0, 0, 1, 0, 0, 0, 0, 0, 0, 1, 0, 0, 1, 0, 0, 0, 0, 0, 0, 1, 0, 0, 1, 0, 0, 0, 0, 0, 0, 1, 0, 0, 1, 0, 0, 0, 0, 0, 0, 1, 0, 0, 1, 0, 0, 0, 0, 0, 0, 1, 0, 0, 1, 0, 0, 0, 0, 0, 0, 1, 0, 0, 1])
_uv = me_cylinder_006.uv_layers.new(name='UVMap')
_uv.uv.foreach_set('vector', [1.104, 0.499, 1.104, 1.103, 0.9527, 1.103, 0.9527, 0.499, 0.9527, 0.499, 0.9527, 1.103, 0.8018, 1.103, 0.8018, 0.499, 0.8018, 0.499, 0.8018, 1.103, 0.6509, 1.103, 0.6509, 0.499, 0.6509, 0.499, 0.6509, 1.103, 0.5, 1.103, 0.5, 0.499, 0.5, 0.499, 0.5, 1.103, 0.3491, 1.103, 0.3491, 0.499, 0.3491, 0.499, 0.3491, 1.103, 0.1982, 1.103, 0.1982, 0.499, 0.4186, 0.8438, 0.4186, 0.7263, 0.6624, 0.6432, 1.007, 0.6432, 1.251, 0.7263, 1.251, 0.8438, 1.007, 0.9269, 0.6624, 0.9269, 0.1982, 0.499, 0.1982, 1.103, 0.0473, 1.103, 0.0473, 0.499, 0.0473, 0.499, 0.0473, 1.103, -0.1036, 1.103, -0.1036, 0.499, 0.9963, 0.3488, 0.9963, 0.6512, 0.8861, 0.8649, 0.7302, 0.8649, 0.62, 0.6512, 0.62, 0.3488, 0.7302, 0.1351, 0.8861, 0.1351, 1.104, 0.499, 1.104, 1.103, 0.9527, 1.103, 0.9527, 0.499, 0.9527, 0.499, 0.9527, 1.103, 0.8018, 1.103, 0.8018, 0.499, 0.8018, 0.499, 0.8018, 1.103, 0.6509, 1.103, 0.6509, 0.499, 0.6509, 0.499, 0.6509, 1.103, 0.5, 1.103, 0.5, 0.499, 0.5, 0.499, 0.5, 1.103, 0.3491, 1.103, 0.3491, 0.499, 0.3491, 0.499, 0.3491, 1.103, 0.1982, 1.103, 0.1982, 0.499, 0.4173, 1.414, 0.1734, 1.497, -0.1715, 1.497, -0.4153, 1.414, -0.4153, 1.296, -0.1715, 1.213, 0.1734, 1.213, 0.4173, 1.296, 0.1982, 0.499, 0.1982, 1.103, 0.0473, 1.103, 0.0473, 0.499, 0.0473, 0.499, 0.0473, 1.103, -0.1036, 1.103, -0.1036, 0.499, 0.9976, 0.6512, 0.9976, 0.3488, 1.108, 0.1351, 1.264, 0.1351, 1.374, 0.3488, 1.374, 0.6512, 1.264, 0.8649, 1.108, 0.8649, 1.104, 0.499, 1.104, 1.103, 0.9527, 1.103, 0.9527, 0.499, 0.9527, 0.499, 0.9527, 1.103, 0.8018, 1.103, 0.8018, 0.499, 0.8018, 0.499, 0.8018, 1.103, 0.6509, 1.103, 0.6509, 0.499, 0.6509, 0.499, 0.6509, 1.103, 0.5, 1.103, 0.5, 0.499, 0.5, 0.499, 0.5, 1.103, 0.3491, 1.103, 0.3491, 0.499, 0.3491, 0.499, 0.3491, 1.103, 0.1982, 1.103, 0.1982, 0.499, 0.4173, 1.129, 0.1734, 1.212, -0.1715, 1.212, -0.4153, 1.129, -0.4153, 1.011, -0.1715, 0.9282, 0.1734, 0.9282, 0.4173, 1.011, 0.1982, 0.499, 0.1982, 1.103, 0.0473, 1.103, 0.0473, 0.499, 0.0473, 0.499, 0.0473, 1.103, -0.1036, 1.103, -0.1036, 0.499, 0.2423, 1.382, 0.2423, 1.08, 0.3525, 0.8663, 0.5084, 0.8663, 0.6186, 1.08, 0.6186, 1.382, 0.5084, 1.596, 0.3525, 1.596, 1.104, 0.499, 1.104, 1.103, 0.9527, 1.103, 0.9527, 0.499, 0.9527, 0.499, 0.9527, 1.103, 0.8018, 1.103, 0.8018, 0.499, 0.8018, 0.499, 0.8018, 1.103, 0.6509, 1.103, 0.6509, 0.499, 0.6509, 0.499, 0.6509, 1.103, 0.5, 1.103, 0.5, 0.499, 0.5, 0.499, 0.5, 1.103, 0.3491, 1.103, 0.3491, 0.499, 0.3491, 0.499, 0.3491, 1.103, 0.1982, 1.103, 0.1982, 0.499, 0.6624, -0.212, 1.007, -0.212, 1.251, -0.1288, 1.251, -0.0113, 1.007, 0.07181, 0.6624, 0.07181, 0.4186, -0.0113, 0.4186, -0.1288, 0.1982, 0.499, 0.1982, 1.103, 0.0473, 1.103, 0.0473, 0.499, 0.0473, 0.499, 0.0473, 1.103, -0.1036, 1.103, -0.1036, 0.499, -0.1354, 1.382, -0.1354, 1.08, -0.02518, 0.8663, 0.1307, 0.8663, 0.2409, 1.08, 0.2409, 1.382, 0.1307, 1.596, -0.02518, 1.596, 1.104, 0.499, 1.104, 1.103, 0.9527, 1.103, 0.9527, 0.499, 0.9527, 0.499, 0.9527, 1.103, 0.8018, 1.103, 0.8018, 0.499, 0.8018, 0.499, 0.8018, 1.103, 0.6509, 1.103, 0.6509, 0.499, 0.6509, 0.499, 0.6509, 1.103, 0.5, 1.103, 0.5, 0.499, 0.5, 0.499, 0.5, 1.103, 0.3491, 1.103, 0.3491, 0.499, 0.3491, 0.499, 0.3491, 1.103, 0.1982, 1.103, 0.1982, 0.499, 0.4173, -0.2963, 0.1734, -0.2132, -0.1715, -0.2132, -0.4153, -0.2963, -0.4153, -0.4139, -0.1715, -0.497, 0.1734, -0.497, 0.4173, -0.4139, 0.1982, 0.499, 0.1982, 1.103, 0.0473, 1.103, 0.0473, 0.499, 0.0473, 0.499, 0.0473, 1.103, -0.1036, 1.103, -0.1036, 0.499, 0.2423, 0.6512, 0.2423, 0.3488, 0.3525, 0.1351, 0.5084, 0.1351, 0.6186, 0.3488, 0.6186, 0.6512, 0.5084, 0.8649, 0.3525, 0.8649, 1.104, 0.499, 1.104, 1.103, 0.9527, 1.103, 0.9527, 0.499, 0.9527, 0.499, 0.9527, 1.103, 0.8018, 1.103, 0.8018, 0.499, 0.8018, 0.499, 0.8018, 1.103, 0.6509, 1.103, 0.6509, 0.499, 0.6509, 0.499, 0.6509, 1.103, 0.5, 1.103, 0.5, 0.499, 0.5, 0.499, 0.5, 1.103, 0.3491, 1.103, 0.3491, 0.499, 0.3491, 0.499, 0.3491, 1.103, 0.1982, 1.103, 0.1982, 0.499, 0.6624, -0.2132, 0.4186, -0.2963, 0.4186, -0.4139, 0.6624, -0.497, 1.007, -0.497, 1.251, -0.4139, 1.251, -0.2963, 1.007, -0.2132, 0.1982, 0.499, 0.1982, 1.103, 0.0473, 1.103, 0.0473, 0.499, 0.0473, 0.499, 0.0473, 1.103, -0.1036, 1.103, -0.1036, 0.499, 0.7302, 0.8663, 0.8861, 0.8663, 0.9963, 1.08, 0.9963, 1.382, 0.8861, 1.596, 0.7302, 1.596, 0.62, 1.382, 0.62, 1.08, 1.104, 0.499, 1.104, 1.103, 0.9527, 1.103, 0.9527, 0.499, 0.9527, 0.499, 0.9527, 1.103, 0.8018, 1.103, 0.8018, 0.499, 0.8018, 0.499, 0.8018, 1.103, 0.6509, 1.103, 0.6509, 0.499, 0.6509, 0.499, 0.6509, 1.103, 0.5, 1.103, 0.5, 0.499, 0.5, 0.499, 0.5, 1.103, 0.3491, 1.103, 0.3491, 0.499, 0.3491, 0.499, 0.3491, 1.103, 0.1982, 1.103, 0.1982, 0.499, 0.6624, 0.9282, 1.007, 0.9282, 1.251, 1.011, 1.251, 1.129, 1.007, 1.212, 0.6624, 1.212, 0.4186, 1.129, 0.4186, 1.011, 0.1982, 0.499, 0.1982, 1.103, 0.0473, 1.103, 0.0473, 0.499, 0.0473, 0.499, 0.0473, 1.103, -0.1036, 1.103, -0.1036, 0.499, 0.62, -0.08004, 0.62, -0.3823, 0.7302, -0.5961, 0.8861, -0.5961, 0.9963, -0.3823, 0.9963, -0.08004, 0.8861, 0.1337, 0.7302, 0.1337, 1.104, 0.499, 1.104, 1.103, 0.9527, 1.103, 0.9527, 0.499, 0.9527, 0.499, 0.9527, 1.103, 0.8018, 1.103, 0.8018, 0.499, 0.8018, 0.499, 0.8018, 1.103, 0.6509, 1.103, 0.6509, 0.499, 0.6509, 0.499, 0.6509, 1.103, 0.5, 1.103, 0.5, 0.499, 0.5, 0.499, 0.5, 1.103, 0.3491, 1.103, 0.3491, 0.499, 0.3491, 0.499, 0.3491, 1.103, 0.1982, 1.103, 0.1982, 0.499, 0.6624, 0.6419, 0.4186, 0.5588, 0.4186, 0.4412, 0.6624, 0.3581, 1.007, 0.3581, 1.251, 0.4412, 1.251, 0.5588, 1.007, 0.6419, 0.1982, 0.499, 0.1982, 1.103, 0.0473, 1.103, 0.0473, 0.499, 0.0473, 0.499, 0.0473, 1.103, -0.1036, 1.103, -0.1036, 0.499, 0.9976, -0.08004, 0.9976, -0.3823, 1.108, -0.5961, 1.264, -0.5961, 1.374, -0.3823, 1.374, -0.08004, 1.264, 0.1337, 1.108, 0.1337, 1.104, 0.499, 1.104, 1.103, 0.9527, 1.103, 0.9527, 0.499, 0.9527, 0.499, 0.9527, 1.103, 0.8018, 1.103, 0.8018, 0.499, 0.8018, 0.499, 0.8018, 1.103, 0.6509, 1.103, 0.6509, 0.499, 0.6509, 0.499, 0.6509, 1.103, 0.5, 1.103, 0.5, 0.499, 0.5, 0.499, 0.5, 1.103, 0.3491, 1.103, 0.3491, 0.499, 0.3491, 0.499, 0.3491, 1.103, 0.1982, 1.103, 0.1982, 0.499, -0.1715, 0.07308, 0.1734, 0.07308, 0.4173, 0.1562, 0.4173, 0.2737, 0.1734, 0.3568, -0.1715, 0.3568, -0.4153, 0.2737, -0.4153, 0.1562, 0.1982, 0.499, 0.1982, 1.103, 0.0473, 1.103, 0.0473, 0.499, 0.0473, 0.499, 0.0473, 1.103, -0.1036, 1.103, -0.1036, 0.499, -0.5131, 0.6512, -0.5131, 0.3488, -0.4029, 0.1351, -0.247, 0.1351, -0.1368, 0.3488, -0.1368, 0.6512, -0.247, 0.8649, -0.4029, 0.8649, 1.104, 0.499, 1.104, 1.103, 0.9527, 1.103, 0.9527, 0.499, 0.9527, 0.499, 0.9527, 1.103, 0.8018, 1.103, 0.8018, 0.499, 0.8018, 0.499, 0.8018, 1.103, 0.6509, 1.103, 0.6509, 0.499, 0.6509, 0.499, 0.6509, 1.103, 0.5, 1.103, 0.5, 0.499, 0.5, 0.499, 0.5, 1.103, 0.3491, 1.103, 0.3491, 0.499, 0.3491, 0.499, 0.3491, 1.103, 0.1982, 1.103, 0.1982, 0.499, -0.1715, -0.212, 0.1734, -0.212, 0.4173, -0.1288, 0.4173, -0.0113, 0.1734, 0.07181, -0.1715, 0.07181, -0.4153, -0.0113, -0.4153, -0.1288, 0.1982, 0.499, 0.1982, 1.103, 0.0473, 1.103, 0.0473, 0.499, 0.0473, 0.499, 0.0473, 1.103, -0.1036, 1.103, -0.1036, 0.499, -0.1368, -0.08004, -0.247, 0.1337, -0.4029, 0.1337, -0.5131, -0.08004, -0.5131, -0.3823, -0.4029, -0.5961, -0.247, -0.5961, -0.1368, -0.3823, 1.104, 0.499, 1.104, 1.103, 0.9527, 1.103, 0.9527, 0.499, 0.9527, 0.499, 0.9527, 1.103, 0.8018, 1.103, 0.8018, 0.499, 0.8018, 0.499, 0.8018, 1.103, 0.6509, 1.103, 0.6509, 0.499, 0.6509, 0.499, 0.6509, 1.103, 0.5, 1.103, 0.5, 0.499, 0.5, 0.499, 0.5, 1.103, 0.3491, 1.103, 0.3491, 0.499, 0.3491, 0.499, 0.3491, 1.103, 0.1982, 1.103, 0.1982, 0.499, 1.007, 0.3568, 0.6624, 0.3568, 0.4186, 0.2737, 0.4186, 0.1562, 0.6624, 0.07308, 1.007, 0.07308, 1.251, 0.1562, 1.251, 0.2737, 0.1982, 0.499, 0.1982, 1.103, 0.0473, 1.103, 0.0473, 0.499, 0.0473, 0.499, 0.0473, 1.103, -0.1036, 1.103, -0.1036, 0.499, 0.3525, 0.1337, 0.2423, -0.08004, 0.2423, -0.3823, 0.3525, -0.5961, 0.5084, -0.5961, 0.6186, -0.3823, 0.6186, -0.08004, 0.5084, 0.1337, 1.104, 0.499, 1.104, 1.103, 0.9527, 1.103, 0.9527, 0.499, 0.9527, 0.499, 0.9527, 1.103, 0.8018, 1.103, 0.8018, 0.499, 0.8018, 0.499, 0.8018, 1.103, 0.6509, 1.103, 0.6509, 0.499, 0.6509, 0.499, 0.6509, 1.103, 0.5, 1.103, 0.5, 0.499, 0.5, 0.499, 0.5, 1.103, 0.3491, 1.103, 0.3491, 0.499, 0.3491, 0.499, 0.3491, 1.103, 0.1982, 1.103, 0.1982, 0.499, 0.4173, 0.7263, 0.4173, 0.8438, 0.1734, 0.9269, -0.1715, 0.9269, -0.4153, 0.8438, -0.4153, 0.7263, -0.1715, 0.6432, 0.1734, 0.6432, 0.1982, 0.499, 0.1982, 1.103, 0.0473, 1.103, 0.0473, 0.499, 0.0473, 0.499, 0.0473, 1.103, -0.1036, 1.103, -0.1036, 0.499, 0.2409, 0.6512, 0.1307, 0.8649, -0.02518, 0.8649, -0.1354, 0.6512, -0.1354, 0.3488, -0.02518, 0.1351, 0.1307, 0.1351, 0.2409, 0.3488, 1.104, 0.499, 1.104, 1.103, 0.9527, 1.103, 0.9527, 0.499, 0.9527, 0.499, 0.9527, 1.103, 0.8018, 1.103, 0.8018, 0.499, 0.8018, 0.499, 0.8018, 1.103, 0.6509, 1.103, 0.6509, 0.499, 0.6509, 0.499, 0.6509, 1.103, 0.5, 1.103, 0.5, 0.499, 0.5, 0.499, 0.5, 1.103, 0.3491, 1.103, 0.3491, 0.499, 0.3491, 0.499, 0.3491, 1.103, 0.1982, 1.103, 0.1982, 0.499, 0.4173, 0.4412, 0.4173, 0.5588, 0.1734, 0.6419, -0.1715, 0.6419, -0.4153, 0.5588, -0.4153, 0.4412, -0.1715, 0.3581, 0.1734, 0.3581, 0.1982, 0.499, 0.1982, 1.103, 0.0473, 1.103, 0.0473, 0.499, 0.0473, 0.499, 0.0473, 1.103, -0.1036, 1.103, -0.1036, 0.499, 0.2409, -0.08004, 0.1307, 0.1337, -0.02518, 0.1337, -0.1354, -0.08004, -0.1354, -0.3823, -0.02518, -0.5961, 0.1307, -0.5961, 0.2409, -0.3823])
me_cylinder_006.materials.append(mat_logs_001)
me_cylinder_006.materials.append(mat_material_001)
me_cylinder_006.use_remesh_fix_poles = True
me_cylinder_006.use_remesh_preserve_attributes = False
me_cylinder_006.use_mirror_vertex_groups = False
me_cylinder_006.update()
me_plane_003 = bpy.data.meshes.new('Plane.003')
me_plane_003.from_pydata([(-1.0, -0.7152, 4.205), (1.0, -0.7152, 4.205), (2.051e-07, 1.285, 4.205), (2.051e-07, 1.285, 4.205), (-0.9792, -0.07963, 4.205), (0.9792, -0.07963, 4.205), (-1.0, -0.7152, -4.205), (1.0, -0.7152, -4.205), (-2.121e-07, 1.285, -4.205), (-2.121e-07, 1.285, -4.205), (-0.9792, -0.07963, -4.205), (0.9792, -0.07963, -4.205)], [], [(4, 5, 3, 2), (0, 1, 5, 4), (10, 8, 9, 11), (6, 10, 11, 7)])
_uv = me_plane_003.uv_layers.new(name='UVMap')
_uv.uv.foreach_set('vector', [0.008436, 1.099, 0.008435, -0.09917, 1.849, -0.09917, 1.849, 1.099, -0.8488, 1.099, -0.8488, -0.09917, 0.008435, -0.09917, 0.008436, 1.099, 0.008436, 1.099, 1.849, 1.099, 1.849, -0.09917, 0.008435, -0.09917, -0.8488, 1.099, 0.008436, 1.099, 0.008435, -0.09917, -0.8488, -0.09917])
me_plane_003.materials.append(mat_roof_fill)
me_plane_003.use_remesh_fix_poles = True
me_plane_003.use_remesh_preserve_attributes = False
me_plane_003.use_mirror_vertex_groups = False
me_plane_003.update()

# ---- objects
ob_logwall = bpy.data.objects.new('LogWall', me_cylinder_001)
ob_post = bpy.data.objects.new('Post', me_cylinder_004)
ob_roof = bpy.data.objects.new('Roof', me_plane_002)
ob_roof_block = bpy.data.objects.new('Roof Block', me_cylinder_006)
ob_roof_fill = bpy.data.objects.new('Roof Fill', me_plane_003)

# ---- transforms, parenting, visibility, modifiers, constraints
ob_logwall.location = (-0.02916, -0.1439, 2.419)
ob_logwall.rotation_euler = (-1.571, -2.22e-16, -3.142)
ob_logwall.scale = (0.3081, 0.3081, 0.3077)
ob_logwall.lineart.crease_threshold = 0.0
ob_post.location = (-0.02916, -0.03779, 1.462)
ob_post.scale = (0.2701, 0.2635, 3.044)
ob_post.lineart.crease_threshold = 0.0
ob_roof.location = (-0.01452, 5.216e-07, 5.398)
ob_roof.rotation_euler = (5.627e-08, 0.7886, 1.352e-07)
ob_roof.scale = (2.115, 4.885, 2.109)
ob_roof.lineart.crease_threshold = 0.0
ob_roof_block.location = (-5.142e-07, -0.01262, 4.369)
ob_roof_block.rotation_euler = (-1.344e-07, 1.571, 0.0)
ob_roof_block.scale = (0.3239, 0.3239, 3.866)
ob_roof_block.lineart.crease_threshold = 0.0
ob_roof_fill.location = (-3.974e-07, 9.537e-07, 5.304)
ob_roof_fill.rotation_euler = (1.571, -2.22e-16, -2.22e-16)
ob_roof_fill.scale = (1.937, 1.381, 1.0)
ob_roof_fill.lineart.crease_threshold = 0.0

# ---- collection membership
col_collection.objects.link(ob_logwall)
col_collection.objects.link(ob_post)
col_collection.objects.link(ob_roof)
col_collection.objects.link(ob_roof_block)
col_collection.objects.link(ob_roof_fill)

# ---- scene / render settings (as saved in the file)
scene.frame_start = 1; scene.frame_end = 250; scene.frame_set(1)
scene.render.engine = 'BLENDER_EEVEE_NEXT'
scene.cycles.use_denoising = False
scene.cycles.samples = 128
scene.cycles.sampling_pattern = 'TABULATED_SOBOL'
scene.cycles.use_adaptive_sampling = False
scene.cycles.use_light_tree = False
scene.view_settings.view_transform = 'Filmic'
bpy.context.view_layer.update()

# ---- added for rendering (the .blend has no active camera and no usable light): camera, sun
cam_auto = bpy.data.cameras.new('AutoCamera')
cam_auto.lens = 50.0
cam_auto.sensor_width = 36.0
cam_auto.clip_end = 1000.0
ob_auto_camera = bpy.data.objects.new('AutoCamera', cam_auto)
scene.collection.objects.link(ob_auto_camera)
ob_auto_camera.location = (16.0189, -20.689, 16.0745)
ob_auto_camera.rotation_euler = (1.09748, -7.21219e-08, 0.694738)
scene.camera = ob_auto_camera
light_auto_sun = bpy.data.lights.new('AutoSun', 'SUN')
light_auto_sun.energy = 3.0
light_auto_sun.angle = 0.0523599
ob_auto_sun = bpy.data.objects.new('AutoSun', light_auto_sun)
scene.collection.objects.link(ob_auto_sun)
ob_auto_sun.rotation_euler = (0.872665, 0.174533, 0.523599)
bpy.context.view_layer.update()
